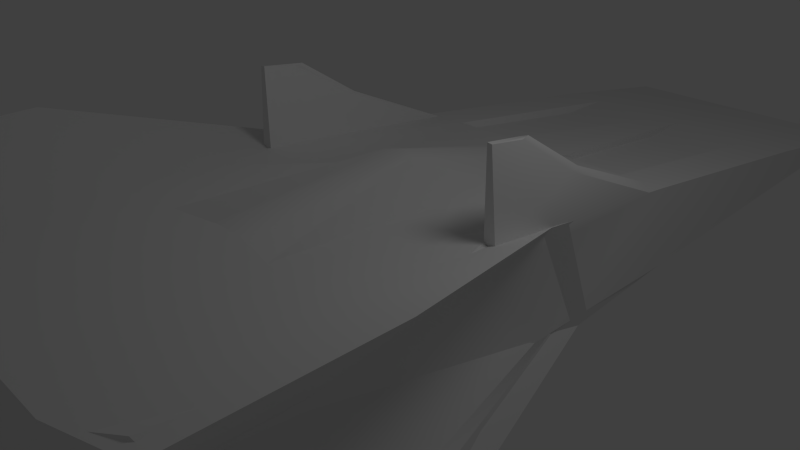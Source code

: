 # Source: test_meteor.blend  (saved by Blender 2.64.0; exported with 4.5.12 LTS)
import bpy
from mathutils import Matrix  # noqa: F401  (used for matrix-valued properties, if any)

bpy.ops.wm.read_factory_settings(use_empty=True)
scene = bpy.context.scene
scene.name = 'Scene'

# ---- collections
col_collection_1 = bpy.data.collections.new('Collection 1'); scene.collection.children.link(col_collection_1)

# ---- world
world_world = bpy.data.worlds.new('World'); scene.world = world_world
world_world.color = (0.05088, 0.05088, 0.05088)
world_world.use_sun_shadow = False
world_world.sun_shadow_jitter_overblur = 0.0
world_world.cycles.sampling_method = 'MANUAL'
world_world.cycles.sample_map_resolution = 256

# ---- cameras
cam_camera = bpy.data.cameras.new('Camera')
cam_camera.clip_end = 100.0
cam_camera.lens = 35.0
cam_camera.sensor_width = 32.0
cam_camera.sensor_height = 18.0
cam_camera.ortho_scale = 7.314
cam_camera.dof.focus_distance = 0.0
cam_camera.dof.aperture_fstop = 128.0

# ---- lights
light_lamp = bpy.data.lights.new('Lamp', 'POINT')
light_lamp.transmission_factor = 0.0
light_lamp.cutoff_distance = 30.0
light_lamp.energy = 100.0
light_lamp.shadow_buffer_clip_start = 1.001
light_lamp.shadow_soft_size = 1.0
light_lamp.shadow_maximum_resolution = 0.006
light_lamp.use_absolute_resolution = True
light_lamp.cycles.use_multiple_importance_sampling = False

# ---- meshes
me_cube_001 = bpy.data.meshes.new('Cube.001')
me_cube_001.from_pydata([(-2.13, -0.8079, -1.569), (-2.132, 0.8411, -0.8497), (-1.96, -0.3714, -9.0), (1.96, -0.3714, -9.0), (2.132, 0.8411, -0.8497), (2.13, -0.8079, -1.569), (-3.454, 1.777, 4.93), (-3.454, 1.777, 2.599), (-1.96, 0.1695, 2.599), (-1.96, 0.1695, 5.778), (-3.029, -1.972, 2.599), (-3.029, -1.972, 4.93), (3.454, 1.777, 2.599), (1.96, 0.1695, 2.599), (3.454, 1.777, 4.93), (1.96, 0.1695, 5.778), (3.029, -1.972, 2.599), (3.029, -1.972, 4.93), (2e-06, -0.3714, -9.0), (0.0, -0.8079, -1.569), (1e-06, 0.8411, -0.8497), (-1.727, 1.112, 4.93), (-1e-06, 0.1695, 5.778), (-1e-06, 1.112, 4.93), (1.727, 1.112, 4.93), (1.727, 1.112, 2.599), (0.0, 1.112, 2.599), (-1.727, 1.112, 2.599), (-1.727, -0.6415, 4.93), (-1e-06, -0.6415, 4.93), (1.727, -0.6415, 4.93), (-1.727, -0.6415, 2.599), (-1e-06, -0.6415, 2.599), (1.727, -0.6415, 2.599)], [], [(0, 1, 2), (3, 4, 5), (6, 7, 8, 9), (0, 8, 7, 1), (10, 11, 9, 8), (8, 0, 10), (4, 12, 13, 5), (12, 14, 15, 13), (5, 13, 16), (13, 15, 17, 16), (19, 0, 2, 18), (18, 3, 5, 19), (3, 18, 20, 4), (18, 2, 1, 20), (21, 9, 22), (23, 21, 22), (21, 6, 9), (24, 22, 15), (14, 24, 15), (24, 23, 22), (12, 25, 24, 14), (25, 26, 23, 24), (26, 27, 21, 23), (27, 7, 6, 21), (25, 4, 20), (26, 25, 20), (25, 12, 4), (27, 20, 1), (7, 27, 1), (27, 26, 20), (28, 22, 9), (11, 28, 9), (28, 29, 22), (30, 15, 22), (29, 30, 22), (30, 17, 15), (28, 11, 10, 31), (31, 32, 29, 28), (32, 33, 30, 29), (33, 16, 17, 30), (31, 0, 19), (32, 31, 19), (10, 0, 31), (33, 19, 5), (16, 33, 5), (33, 32, 19)])
me_cube_001.polygons.foreach_set('use_smooth', [True] * 46)
_uv = me_cube_001.uv_layers.new(name='UVMap')
_uv.uv.foreach_set('vector', [0.3846, 0.348, 0.4773, 0.3137, 0.4106, 0.6995, 0.4149, 0.6995, 0.4816, 0.3137, 0.3889, 0.348, 0.515, 0.03624, 0.5164, 0.1465, 0.4285, 0.1507, 0.4266, 0.000266, 0.3846, 0.348, 0.4285, 0.1507, 0.5164, 0.1465, 0.4773, 0.3137, 0.3219, 0.147, 0.3204, 0.03178, 0.4266, 0.000266, 0.4285, 0.1507, 0.4285, 0.1507, 0.3846, 0.348, 0.3219, 0.147, 0.4816, 0.3137, 0.5208, 0.1465, 0.4329, 0.1507, 0.3889, 0.348, 0.5208, 0.1465, 0.5194, 0.03624, 0.4309, 0.000266, 0.4329, 0.1507, 0.3889, 0.348, 0.4329, 0.1507, 0.3238, 0.147, 0.4329, 0.1507, 0.4309, 0.000266, 0.3211, 0.03053, 0.3238, 0.147, 0.5277, 0.4418, 0.6704, 0.4418, 0.6634, 0.9909, 0.5267, 0.9924, 0.5267, 0.9924, 0.6644, 0.9915, 0.6714, 0.4416, 0.5277, 0.4418, 0.9143, 0.9925, 0.7791, 0.994, 0.7804, 0.2877, 0.9156, 0.2874, 0.7791, 0.994, 0.9172, 0.9918, 0.916, 0.2892, 0.7804, 0.2877, 0.3279, 0.7471, 0.3831, 0.7359, 0.3834, 0.8288, 0.3282, 0.8289, 0.3279, 0.7471, 0.3834, 0.8288, 0.3279, 0.7471, 0.3277, 0.6653, 0.3831, 0.7359, 0.3284, 0.9108, 0.3834, 0.8288, 0.3836, 0.9216, 0.3287, 0.9926, 0.3284, 0.9108, 0.3836, 0.9216, 0.3284, 0.9108, 0.3282, 0.8289, 0.3834, 0.8288, 0.9922, 0.1654, 0.8617, 0.1217, 0.8614, 0.01209, 0.9919, 0.05573, 0.8617, 0.1217, 0.7799, 0.122, 0.7795, 0.01235, 0.8614, 0.01209, 0.7799, 0.122, 0.8618, 0.1222, 0.8621, 0.0126, 0.7795, 0.01235, 0.8618, 0.1222, 0.9923, 0.1664, 0.9926, 0.05673, 0.8621, 0.0126, 0.8617, 0.1217, 0.9156, 0.2874, 0.7804, 0.2877, 0.7799, 0.122, 0.8617, 0.1217, 0.7804, 0.2877, 0.8617, 0.1217, 0.9922, 0.1654, 0.9156, 0.2874, 0.8618, 0.1222, 0.7804, 0.2877, 0.916, 0.2892, 0.9923, 0.1664, 0.8618, 0.1222, 0.916, 0.2892, 0.8618, 0.1222, 0.7799, 0.122, 0.7804, 0.2877, 0.4887, 0.7466, 0.3834, 0.8288, 0.3831, 0.7359, 0.4885, 0.6648, 0.4887, 0.7466, 0.3831, 0.7359, 0.4887, 0.7466, 0.489, 0.8285, 0.3834, 0.8288, 0.4892, 0.9103, 0.3836, 0.9216, 0.3834, 0.8288, 0.489, 0.8285, 0.4892, 0.9103, 0.3834, 0.8288, 0.4892, 0.9103, 0.4895, 0.9921, 0.3836, 0.9216, 0.6092, 0.002818, 0.7684, 0.02969, 0.764, 0.1755, 0.6095, 0.1127, 0.6095, 0.1127, 0.5284, 0.1129, 0.5287, 0.003069, 0.6092, 0.002818, 0.5284, 0.1129, 0.6102, 0.1132, 0.6105, 0.00332, 0.5287, 0.003069, 0.6102, 0.1132, 0.7646, 0.1757, 0.7706, 0.0291, 0.6105, 0.00332, 0.6095, 0.1127, 0.6704, 0.4418, 0.5277, 0.4418, 0.5284, 0.1129, 0.6095, 0.1127, 0.5277, 0.4418, 0.764, 0.1755, 0.6704, 0.4418, 0.6095, 0.1127, 0.6102, 0.1132, 0.5277, 0.4418, 0.6714, 0.4416, 0.7646, 0.1757, 0.6102, 0.1132, 0.6714, 0.4416, 0.6102, 0.1132, 0.5284, 0.1129, 0.5277, 0.4418])
me_cube_001.use_remesh_preserve_volume = False
me_cube_001.use_remesh_preserve_attributes = False
me_cube_001.use_mirror_vertex_groups = False
me_cube_001.update()
me_cube_000 = bpy.data.meshes.new('Cube.000')
me_cube_000.from_pydata([(0.2179, -1.283, -2.178), (0.2179, -1.475, -3.296), (0.2179, -1.044, -2.967), (-0.2223, -1.044, -2.967), (-0.2223, -1.476, -3.298), (-0.2223, -1.283, -2.179), (0.2179, -0.7159, -2.967), (0.2179, -0.7077, -3.334), (-0.2223, -0.7077, -3.334), (-0.2223, -0.7159, -2.967), (-0.2223, -1.054, -3.334), (0.2179, -1.054, -3.334), (-0.2223, -1.53, -3.605), (-0.2223, -1.221, -3.637), (0.2179, -1.221, -3.637), (0.2179, -1.53, -3.603), (0.189, -1.517, -3.641), (0.109, -1.517, -3.641), (0.189, -1.246, -3.672), (0.1113, -1.246, -3.672), (-0.1934, -1.246, -3.672), (-0.1157, -1.246, -3.672), (-0.1934, -1.517, -3.644), (-0.1134, -1.517, -3.644), (-0.1934, -1.914, -5.889), (-0.1934, -1.779, -5.833), (-0.1934, -1.644, -5.889), (-0.1157, -1.644, -5.889), (-0.1157, -1.779, -5.833), (-0.1134, -1.914, -5.889), (0.189, -1.779, -5.833), (0.189, -1.914, -5.889), (0.189, -1.644, -5.889), (0.1113, -1.644, -5.889), (0.1113, -1.779, -5.833), (0.109, -1.914, -5.889), (0.189, -1.97, -6.024), (-0.1934, -1.97, -6.024), (0.1749, -2.146, -5.309), (0.1749, -2.146, -5.7), (0.1749, -2.118, -5.78), (0.1749, -2.018, -5.925), (0.1749, -2.146, -5.859), (0.1749, -2.03, -6.266), (0.1749, -2.146, -6.251), (-0.1836, -2.03, -6.266), (-0.1836, -2.146, -6.251), (-0.1836, -2.146, -5.859), (-0.1836, -2.018, -5.925), (-0.1836, -2.118, -5.78), (-0.1836, -2.146, -5.7), (-0.1836, -2.146, -5.309), (0.1749, -2.118, -6.332), (0.1749, -2.146, -6.429), (-0.1836, -2.118, -6.332), (-0.1836, -2.146, -6.429), (0.1749, -2.146, -6.879), (-0.1836, -2.146, -6.879), (0.189, -1.779, -6.215), (0.189, -1.779, -6.024), (-0.1934, -1.779, -6.024), (-0.1934, -1.779, -6.215), (-0.004345, -2.018, -5.925), (-0.1934, -1.644, -6.159), (0.189, -1.644, -6.159), (-0.1934, -1.588, -6.024), (0.189, -1.588, -6.024), (0.1749, -2.006, -5.309), (-0.1836, -2.006, -5.309), (-0.004345, -2.006, -5.309), (-0.1836, -2.054, -6.879), (-0.004346, -2.054, -6.948), (0.1749, -2.054, -6.879), (-0.004345, -2.03, -6.266), (0.0, -0.7425, -0.11), (0.08152, -0.632, -0.1295), (0.0, -0.6059, -0.1341), (0.1319, -0.7003, -0.1175), (0.1319, -0.7847, -0.1026), (0.08152, -0.853, -0.09056), (0.0, -0.8791, -0.08596), (-0.08152, -0.853, -0.09056), (-0.1319, -0.7847, -0.1026), (-0.1319, -0.7003, -0.1175), (-0.08152, -0.632, -0.1295), (-0.1319, -1.14, -2.591), (-0.08152, -1.018, -2.317), (0.0, -0.9916, -2.322), (0.0, -1.258, -2.234), (-0.08152, -1.239, -2.278), (0.08152, -1.239, -2.278), (0.1319, -1.189, -2.409), (0.1319, -1.14, -2.591), (0.08152, -1.018, -2.317), (-0.1319, -1.189, -2.409)], [], [(0, 1, 2), (3, 4, 5), (6, 7, 8, 9), (10, 8, 7, 11), (3, 9, 8, 10), (11, 7, 6, 2), (2, 6, 9, 3), (2, 1, 11), (10, 4, 3), (12, 4, 10, 13), (14, 11, 1, 15), (15, 1, 4, 12), (13, 10, 11, 14), (16, 17, 15), (18, 14, 15, 16), (19, 18, 14), (20, 13, 21), (22, 12, 13, 20), (23, 22, 12), (17, 15, 12, 23), (21, 13, 14, 19), (17, 23, 21, 19), (24, 22, 25), (25, 22, 20, 26), (26, 20, 21, 27), (27, 21, 23, 28), (29, 23, 22, 24), (28, 23, 29), (30, 16, 31), (32, 18, 16, 30), (33, 19, 18, 32), (34, 17, 19, 33), (31, 16, 17, 35), (35, 17, 34), (35, 31, 36), (24, 29, 37), (29, 37, 36, 35), (38, 39, 40, 41), (41, 40, 42), (43, 41, 42, 44), (45, 46, 47, 48), (48, 47, 49), (48, 49, 50), (51, 48, 50), (52, 43, 44), (53, 43, 52), (54, 45, 55), (46, 45, 54), (56, 43, 53), (55, 45, 57), (43, 36, 41), (43, 58, 59, 36), (45, 48, 37), (45, 37, 60, 61), (37, 62, 36), (48, 62, 37), (41, 36, 62), (60, 63, 61), (59, 58, 64), (60, 65, 63), (59, 64, 66), (60, 26, 65), (59, 66, 32), (60, 25, 26), (59, 32, 30), (60, 24, 25), (59, 30, 31), (60, 37, 24), (59, 31, 36), (67, 38, 41), (48, 51, 68), (62, 48, 68, 69), (41, 62, 69, 67), (70, 71, 57), (72, 56, 71), (71, 56, 57), (43, 56, 72), (69, 38, 67), (68, 51, 69), (69, 51, 38), (45, 70, 57), (70, 45, 73, 71), (71, 73, 43, 72), (74, 75, 76), (74, 77, 75), (74, 78, 77), (74, 79, 78), (74, 80, 79), (74, 81, 80), (74, 82, 81), (74, 83, 82), (74, 84, 83), (74, 76, 84), (85, 83, 84, 86), (86, 84, 76, 87), (0, 5, 4, 1), (0, 88, 5), (5, 88, 89), (0, 90, 88), (0, 91, 90), (0, 2, 91), (2, 92, 91), (2, 93, 92), (2, 87, 93), (2, 3, 87), (3, 86, 87), (3, 85, 86), (3, 94, 85), (5, 94, 3), (5, 89, 94), (34, 35, 29, 28), (34, 33, 27, 28), (27, 65, 26), (32, 33, 66), (33, 66, 65, 27), (54, 52, 44, 46), (55, 53, 52, 54), (49, 40, 39, 50), (47, 42, 40, 49), (50, 39, 38, 51), (46, 44, 42, 47), (57, 56, 53, 55), (73, 61, 58), (45, 61, 73), (43, 73, 58), (64, 58, 61, 63), (66, 64, 63, 65), (87, 76, 75, 93), (93, 75, 77, 92), (92, 77, 78, 91), (91, 78, 79, 90), (90, 79, 80, 88), (88, 80, 81, 89), (89, 81, 82, 94), (94, 82, 83, 85)])
me_cube_000.polygons.foreach_set('use_smooth', [0, 0, 0, 0, 0, 0, 0, 0, 0, 0, 0, 0, 0, 0, 0, 0, 0, 0, 0, 0, 0, 0, 0, 0, 0, 0, 0, 0, 0, 0, 0, 0, 0, 0, 0, 0, 0, 0, 0, 0, 0, 0, 0, 0, 0, 0, 0, 0, 0, 0, 0, 0, 0, 0, 0, 0, 0, 0, 0, 0, 0, 0, 0, 0, 0, 0, 0, 0, 0, 0, 0, 0, 0, 0, 0, 0, 0, 0, 0, 0, 0, 0, 0, 0, 0, 0, 0, 0, 0, 0, 0, 0, 0, 0, 0, 0, 0, 0, 0, 0, 0, 0, 0, 0, 0, 0, 0, 0, 0, 0, 1, 1, 1, 1, 1, 1, 1, 1, 1, 1, 1, 1, 1, 1, 1, 1, 1, 1, 1, 1, 1, 1, 1, 1, 1])
_k = set([(26, 27), (26, 65), (27, 28), (28, 29), (29, 35), (32, 33), (32, 66), (33, 34), (34, 35), (38, 39), (38, 51), (39, 40), (40, 42), (42, 44), (43, 58), (43, 73), (44, 52), (45, 61), (45, 73), (46, 47), (46, 54), (47, 49), (49, 50), (50, 51), (52, 53), (53, 56), (54, 55), (55, 57), (56, 57), (58, 64), (61, 63), (63, 65), (64, 66), (75, 76), (75, 77), (76, 87), (77, 78), (78, 79), (79, 80), (80, 81), (81, 82), (82, 83), (83, 85), (85, 94), (87, 93), (88, 89), (88, 90), (89, 94), (90, 91), (91, 92), (92, 93)])
me_cube_000.attributes.new('sharp_edge', 'BOOLEAN', 'EDGE').data.foreach_set('value', [ (min(e.vertices), max(e.vertices)) in _k for e in me_cube_000.edges])
_uv = me_cube_000.uv_layers.new(name='UVMap')
_uv.uv.foreach_set('vector', [0.2842, 0.4108, 0.2846, 0.5073, 0.3159, 0.4734, 0.3159, 0.4734, 0.2846, 0.5075, 0.2842, 0.4109, 0.3336, 0.4703, 0.3382, 0.5012, 0.3382, 0.5012, 0.3336, 0.4703, 0.3204, 0.5043, 0.3382, 0.5012, 0.3382, 0.5012, 0.3204, 0.5043, 0.3159, 0.4734, 0.3336, 0.4703, 0.3382, 0.5012, 0.3204, 0.5043, 0.3204, 0.5043, 0.3382, 0.5012, 0.3336, 0.4703, 0.3159, 0.4734, 0.3159, 0.4734, 0.3336, 0.4703, 0.3336, 0.4703, 0.3159, 0.4734, 0.3159, 0.4734, 0.2846, 0.5073, 0.3204, 0.5043, 0.3204, 0.5043, 0.2846, 0.5075, 0.3159, 0.4734, 0.2846, 0.534, 0.2846, 0.5075, 0.3204, 0.5043, 0.3109, 0.5322, 0.3109, 0.5322, 0.3204, 0.5043, 0.2846, 0.5073, 0.2846, 0.5338, 0.2846, 0.5338, 0.2846, 0.5073, 0.2846, 0.5075, 0.2846, 0.534, 0.3109, 0.5322, 0.3204, 0.5043, 0.3204, 0.5043, 0.3109, 0.5322, 0.2862, 0.5369, 0.2862, 0.5369, 0.2846, 0.5338, 0.3093, 0.5355, 0.3109, 0.5322, 0.2846, 0.5338, 0.2862, 0.5369, 0.3093, 0.5355, 0.3093, 0.5355, 0.3109, 0.5322, 0.3093, 0.5355, 0.3109, 0.5322, 0.3093, 0.5355, 0.2862, 0.5371, 0.2846, 0.534, 0.3109, 0.5322, 0.3093, 0.5355, 0.2862, 0.5371, 0.2862, 0.5371, 0.2846, 0.534, 0.2862, 0.5369, 0.2846, 0.5338, 0.2846, 0.534, 0.2862, 0.5371, 0.3093, 0.5355, 0.3109, 0.5322, 0.3109, 0.5322, 0.3093, 0.5355, 0.2862, 0.5369, 0.2862, 0.5371, 0.3093, 0.5355, 0.3093, 0.5355, 0.2861, 0.7311, 0.2862, 0.5371, 0.2966, 0.7244, 0.2966, 0.7244, 0.2862, 0.5371, 0.3093, 0.5355, 0.3088, 0.7271, 0.3088, 0.7271, 0.3093, 0.5355, 0.3093, 0.5355, 0.3088, 0.7271, 0.3088, 0.7271, 0.3093, 0.5355, 0.2862, 0.5371, 0.2966, 0.7244, 0.2861, 0.7311, 0.2862, 0.5371, 0.2862, 0.5371, 0.2861, 0.7311, 0.2966, 0.7244, 0.2862, 0.5371, 0.2861, 0.7311, 0.2966, 0.7244, 0.2862, 0.5369, 0.2861, 0.7311, 0.3088, 0.7271, 0.3093, 0.5355, 0.2862, 0.5369, 0.2966, 0.7244, 0.3088, 0.7271, 0.3093, 0.5355, 0.3093, 0.5355, 0.3088, 0.7271, 0.2966, 0.7244, 0.2862, 0.5369, 0.3093, 0.5355, 0.3088, 0.7271, 0.2861, 0.7311, 0.2862, 0.5369, 0.2862, 0.5369, 0.2861, 0.7311, 0.2861, 0.7311, 0.2862, 0.5369, 0.2966, 0.7244, 0.2861, 0.7311, 0.2861, 0.7311, 0.2834, 0.7432, 0.2861, 0.7311, 0.2861, 0.7311, 0.2834, 0.7432, 0.2861, 0.7311, 0.2834, 0.7432, 0.2834, 0.7432, 0.2861, 0.7311, 0.2581, 0.6859, 0.2639, 0.7186, 0.2674, 0.7249, 0.2779, 0.7357, 0.2779, 0.7357, 0.2674, 0.7249, 0.2663, 0.7319, 0.282, 0.7644, 0.2779, 0.7357, 0.2663, 0.7319, 0.2721, 0.7648, 0.282, 0.7644, 0.2721, 0.7648, 0.2663, 0.7319, 0.2779, 0.7357, 0.2779, 0.7357, 0.2663, 0.7319, 0.2674, 0.7249, 0.2779, 0.7357, 0.2674, 0.7249, 0.2639, 0.7186, 0.2581, 0.6859, 0.2779, 0.7357, 0.2639, 0.7186, 0.2756, 0.7712, 0.282, 0.7644, 0.2721, 0.7648, 0.2747, 0.7798, 0.282, 0.7644, 0.2756, 0.7712, 0.2756, 0.7712, 0.282, 0.7644, 0.2747, 0.7798, 0.2721, 0.7648, 0.282, 0.7644, 0.2756, 0.7712, 0.2813, 0.8175, 0.282, 0.7644, 0.2747, 0.7798, 0.2747, 0.7798, 0.282, 0.7644, 0.2813, 0.8174, 0.282, 0.7644, 0.2834, 0.7432, 0.2779, 0.7357, 0.282, 0.7644, 0.3023, 0.7564, 0.2994, 0.7404, 0.2834, 0.7432, 0.282, 0.7644, 0.2779, 0.7357, 0.2834, 0.7432, 0.282, 0.7644, 0.2834, 0.7432, 0.2994, 0.7404, 0.3023, 0.7564, 0.2834, 0.7432, 0.2779, 0.7357, 0.2834, 0.7432, 0.2779, 0.7357, 0.2779, 0.7357, 0.2834, 0.7432, 0.2779, 0.7357, 0.2834, 0.7432, 0.2779, 0.7357, 0.2994, 0.7404, 0.3128, 0.7497, 0.3023, 0.7564, 0.2994, 0.7404, 0.3023, 0.7564, 0.3128, 0.7497, 0.2994, 0.7404, 0.3155, 0.7376, 0.3128, 0.7497, 0.2994, 0.7404, 0.3128, 0.7497, 0.3155, 0.7376, 0.2994, 0.7404, 0.3088, 0.7271, 0.3155, 0.7376, 0.2994, 0.7404, 0.3155, 0.7376, 0.3088, 0.7271, 0.2994, 0.7404, 0.2966, 0.7244, 0.3088, 0.7271, 0.2994, 0.7404, 0.3088, 0.7271, 0.2966, 0.7244, 0.2994, 0.7404, 0.2861, 0.7311, 0.2966, 0.7244, 0.2994, 0.7404, 0.2966, 0.7244, 0.2861, 0.7311, 0.2994, 0.7404, 0.2834, 0.7432, 0.2861, 0.7311, 0.2994, 0.7404, 0.2861, 0.7311, 0.2834, 0.7432, 0.2698, 0.6838, 0.2581, 0.6859, 0.2779, 0.7357, 0.2779, 0.7357, 0.2581, 0.6859, 0.2698, 0.6838, 0.2779, 0.7357, 0.2779, 0.7357, 0.2698, 0.6838, 0.2698, 0.6838, 0.2779, 0.7357, 0.2779, 0.7357, 0.2698, 0.6838, 0.2698, 0.6838, 0.289, 0.8161, 0.2901, 0.8218, 0.2813, 0.8174, 0.289, 0.8161, 0.2813, 0.8175, 0.2901, 0.8218, 0.2901, 0.8218, 0.2813, 0.8175, 0.2813, 0.8174, 0.282, 0.7644, 0.2813, 0.8175, 0.289, 0.8161, 0.2698, 0.6838, 0.2581, 0.6859, 0.2698, 0.6838, 0.2698, 0.6838, 0.2581, 0.6859, 0.2698, 0.6838, 0.2698, 0.6838, 0.2581, 0.6859, 0.2581, 0.6859, 0.282, 0.7644, 0.289, 0.8161, 0.2813, 0.8174, 0.289, 0.8161, 0.282, 0.7644, 0.282, 0.7644, 0.2901, 0.8218, 0.2901, 0.8218, 0.282, 0.7644, 0.282, 0.7644, 0.289, 0.8161, 0.2989, 0.2296, 0.3084, 0.2296, 0.3107, 0.2296, 0.2989, 0.2296, 0.3025, 0.2296, 0.3084, 0.2296, 0.2989, 0.2296, 0.2952, 0.2296, 0.3025, 0.2296, 0.2989, 0.2296, 0.2893, 0.2296, 0.2952, 0.2296, 0.2989, 0.2296, 0.2871, 0.2296, 0.2893, 0.2296, 0.2989, 0.2296, 0.2893, 0.2296, 0.2871, 0.2296, 0.2989, 0.2296, 0.2952, 0.2296, 0.2893, 0.2296, 0.2989, 0.2296, 0.3025, 0.2296, 0.2952, 0.2296, 0.2989, 0.2296, 0.3084, 0.2296, 0.3025, 0.2296, 0.2989, 0.2296, 0.3107, 0.2296, 0.3084, 0.2296, 0.3023, 0.4433, 0.3025, 0.2296, 0.3084, 0.2296, 0.3084, 0.4185, 0.3084, 0.4185, 0.3084, 0.2296, 0.3107, 0.2296, 0.3107, 0.4185, 0.2842, 0.4108, 0.2842, 0.4109, 0.2846, 0.5075, 0.2846, 0.5073, 0.2842, 0.4108, 0.2871, 0.4151, 0.2842, 0.4109, 0.2842, 0.4109, 0.2871, 0.4151, 0.2893, 0.4185, 0.2842, 0.4108, 0.2893, 0.4185, 0.2871, 0.4151, 0.2842, 0.4108, 0.2954, 0.4288, 0.2893, 0.4185, 0.2842, 0.4108, 0.3159, 0.4734, 0.2954, 0.4288, 0.3159, 0.4734, 0.3023, 0.4433, 0.2954, 0.4288, 0.3159, 0.4734, 0.3084, 0.4185, 0.3023, 0.4433, 0.3159, 0.4734, 0.3107, 0.4185, 0.3084, 0.4185, 0.3159, 0.4734, 0.3159, 0.4734, 0.3107, 0.4185, 0.3159, 0.4734, 0.3084, 0.4185, 0.3107, 0.4185, 0.3159, 0.4734, 0.3023, 0.4433, 0.3084, 0.4185, 0.3159, 0.4734, 0.2954, 0.4288, 0.3023, 0.4433, 0.2842, 0.4109, 0.2954, 0.4288, 0.3159, 0.4734, 0.2842, 0.4109, 0.2893, 0.4185, 0.2954, 0.4288, 0.2966, 0.7244, 0.2861, 0.7311, 0.2861, 0.7311, 0.2966, 0.7244, 0.2966, 0.7244, 0.3088, 0.7271, 0.3088, 0.7271, 0.2966, 0.7244, 0.3088, 0.7271, 0.3155, 0.7376, 0.3088, 0.7271, 0.3088, 0.7271, 0.3088, 0.7271, 0.3155, 0.7376, 0.3088, 0.7271, 0.3155, 0.7376, 0.3155, 0.7376, 0.3088, 0.7271, 0.2756, 0.7712, 0.2756, 0.7712, 0.2721, 0.7648, 0.2721, 0.7648, 0.2747, 0.7798, 0.2747, 0.7798, 0.2756, 0.7712, 0.2756, 0.7712, 0.2674, 0.7249, 0.2674, 0.7249, 0.2639, 0.7186, 0.2639, 0.7186, 0.2663, 0.7319, 0.2663, 0.7319, 0.2674, 0.7249, 0.2674, 0.7249, 0.2639, 0.7186, 0.2639, 0.7186, 0.2581, 0.6859, 0.2581, 0.6859, 0.2721, 0.7648, 0.2721, 0.7648, 0.2663, 0.7319, 0.2663, 0.7319, 0.2813, 0.8174, 0.2813, 0.8175, 0.2747, 0.7798, 0.2747, 0.7798, 0.282, 0.7644, 0.3023, 0.7564, 0.3023, 0.7564, 0.282, 0.7644, 0.3023, 0.7564, 0.282, 0.7644, 0.282, 0.7644, 0.282, 0.7644, 0.3023, 0.7564, 0.3128, 0.7497, 0.3023, 0.7564, 0.3023, 0.7564, 0.3128, 0.7497, 0.3155, 0.7376, 0.3128, 0.7497, 0.3128, 0.7497, 0.3155, 0.7376, 0.3107, 0.4185, 0.3107, 0.2296, 0.3084, 0.2296, 0.3084, 0.4185, 0.3084, 0.4185, 0.3084, 0.2296, 0.3025, 0.2296, 0.3023, 0.4433, 0.3023, 0.4433, 0.3025, 0.2296, 0.2952, 0.2296, 0.2954, 0.4288, 0.2954, 0.4288, 0.2952, 0.2296, 0.2893, 0.2296, 0.2893, 0.4185, 0.2893, 0.4185, 0.2893, 0.2296, 0.2871, 0.2296, 0.2871, 0.4151, 0.2871, 0.4151, 0.2871, 0.2296, 0.2893, 0.2296, 0.2893, 0.4185, 0.2893, 0.4185, 0.2893, 0.2296, 0.2952, 0.2296, 0.2954, 0.4288, 0.2954, 0.4288, 0.2952, 0.2296, 0.3025, 0.2296, 0.3023, 0.4433])
me_cube_000.use_remesh_preserve_volume = False
me_cube_000.use_remesh_preserve_attributes = False
me_cube_000.use_mirror_vertex_groups = False
me_cube_000.update()
me_mesh_cube_001 = bpy.data.meshes.new('Mesh_Cube.001')
me_mesh_cube_001.from_pydata([(0.4939, 0.5808, -3.237), (1.482, 0.5808, -3.237), (1.184, 0.1936, -2.54), (0.5969, 0.1936, -2.54), (-1.482, 0.5808, -3.237), (-0.4939, 0.5808, -3.237), (-0.5969, 0.1936, -2.54), (-1.184, 0.1936, -2.54), (-1.755, 0.5898, 5.394), (-1.755, 0.3739, 5.447), (-1.755, 0.2629, 5.988), (-1.71, 0.3615, 5.988), (1.755, 0.5898, 5.394), (1.71, 0.3615, 5.988), (1.755, 0.2629, 5.988), (1.755, 0.3739, 5.447), (-1.755, -0.4648, 5.374), (-1.755, -0.6271, 5.66), (-1.708, -0.423, 5.981), (-1.755, -0.3162, 5.981), (1.755, -0.4648, 5.374), (1.755, -0.3162, 5.981), (1.708, -0.423, 5.981), (1.755, -0.6271, 5.66), (-1.755, 0.3739, 5.447), (-1.755, -0.4648, 5.374), (-1.695, -0.2837, 4.826), (-1.695, 0.2095, 4.826), (1.755, 0.3739, 5.447), (1.695, 0.2095, 4.826), (1.695, -0.2837, 4.826), (1.755, -0.4648, 5.374), (-1.561, 1.079, 4.955), (-1.324, 0.5835, 5.394), (-1.324, 0.835, 4.019), (-1.342, 0.9633, 3.874), (1.561, 1.079, 4.955), (1.342, 0.9633, 3.874), (1.324, 0.835, 4.019), (1.324, 0.5835, 5.394), (1.482, 0.04212, -7.013), (0.1809, 0.04212, -7.013), (0.5969, 0.1936, -2.54), (1.184, 0.1936, -2.54), (-1.482, 0.04212, -7.013), (-1.184, 0.1936, -2.54), (-0.5969, 0.1936, -2.54), (-0.1808, 0.04212, -7.013), (1.342, 0.9633, 3.874), (0.8332, 0.9211, 4.097), (0.8221, 0.8275, 4.242), (1.324, 0.835, 4.019), (-1e-06, 0.9633, 3.874), (-1e-06, 0.835, 4.019), (-0.8332, 0.9211, 4.097), (-0.8221, 0.8275, 4.242), (-1.342, 0.9633, 3.874), (-1.324, 0.835, 4.019), (-1.755, 0.1365, 6.032), (-1.755, -0.2273, 6.011), (1.755, -0.2273, 6.011), (1.755, 0.1365, 6.032), (1.755, 0.2629, 5.988), (-2e-06, 0.2629, 5.988), (-1e-06, 0.3739, 5.447), (1.755, 0.3739, 5.447), (-1.755, 0.2629, 5.988), (-1.755, 0.3739, 5.447), (1.755, -0.4648, 5.374), (-1e-06, -0.4648, 5.374), (-1e-06, -0.3162, 5.981), (1.755, -0.3162, 5.981), (-1.755, -0.4648, 5.374), (-1.755, -0.3162, 5.981), (1.708, -0.423, 5.981), (-1e-06, -0.423, 5.981), (-2e-06, -0.6271, 5.66), (1.755, -0.6271, 5.66), (-1.708, -0.423, 5.981), (-1.755, -0.6271, 5.66), (1.324, 0.5835, 5.394), (-1e-06, 0.5835, 5.394), (-2e-06, 0.3615, 5.988), (1.71, 0.3615, 5.988), (-1.324, 0.5835, 5.394), (-1.71, 0.3615, 5.988), (-2.125, -0.6593, -3.237), (-2.125, -0.4973, -7.013), (-1.062, -0.4973, -7.013), (-1.062, -0.7534, -3.237), (1.062, -0.7534, -3.237), (1.062, -0.4973, -7.013), (2.125, -0.4973, -7.013), (2.125, -0.6593, -3.237), (2.125, -0.4973, -7.013), (2.125, -0.4124, -9.71), (2.125, 0.04212, -7.013), (2.125, -0.6599, -0.9689), (2.125, -0.6593, -3.237), (2.125, 0.5808, -3.237), (2.125, 0.6599, 0.5394), (-2.125, 0.04212, -7.013), (-2.125, -0.4124, -9.71), (-2.125, -0.4973, -7.013), (-2.125, 0.6599, 0.5394), (-2.125, 0.5808, -3.237), (-2.125, -0.6593, -3.237), (-2.125, -0.6599, -0.9689), (-2.125, 0.04212, -7.013), (-2.125, 0.5808, -3.237), (-1.482, 0.5808, -3.237), (1.482, 0.5808, -3.237), (2.125, 0.5808, -3.237), (2.125, 0.04212, -7.013), (2.125, 0.7332, 5.394), (3.219, 1.65, 4.769), (3.042, 1.649, 4.769), (1.755, 1.079, 4.955), (-1.755, 1.079, 4.955), (-3.042, 1.649, 4.769), (-3.219, 1.65, 4.769), (-2.125, 0.7332, 5.394), (-1.482, 0.04212, -7.013), (-1.482, 0.5808, -3.237), (-1.184, 0.1936, -2.54), (1.482, 0.04212, -7.013), (1.184, 0.1936, -2.54), (1.482, 0.5808, -3.237), (1.902, 0.6205, -3.161), (2.125, 0.6205, -2.92), (1.755, 0.971, 0.5394), (1.955, 0.9464, 0.1189), (-2.125, 0.6205, -2.97), (-1.902, 0.6205, -3.109), (-1.755, 0.971, 0.5394), (-1.955, 0.9464, 0.1189), (-2.125, 0.8595, 0.1189), (-2.125, 0.6205, -2.97), (2.125, 0.6205, -2.92), (2.125, 0.8595, 0.1189), (-2.125, 0.8595, 0.1189), (-1.955, 0.9464, 0.1189), (-1.955, 2.101, 0.1189), (-2.021, 2.093, 0.1189), (1.955, 0.9464, 0.1189), (2.125, 0.8595, 0.1189), (2.021, 2.093, 0.1189), (1.955, 2.101, 0.1189), (2.125, -0.4124, -9.71), (2e-06, -0.4124, -9.71), (-2.125, -0.4124, -9.71), (2.125, -0.4124, -9.71), (2e-06, -0.4124, -9.71), (-2.125, -0.4124, -9.71), (2.125, -0.7332, 5.394), (1.755, -1.079, 5.394), (3.35, -2.156, 4.882), (3.187, -1.811, 4.882), (-1.755, -1.079, 5.394), (-2.125, -0.7332, 5.394), (-3.187, -1.811, 4.882), (-3.35, -2.156, 4.882), (2.553, -1.51, 1.783), (3.35, -2.156, 4.882), (1.755, -1.079, 5.394), (-2.553, -1.51, 1.783), (-1.755, -1.079, 5.394), (-3.35, -2.156, 4.882), (2.656, -1.199, 1.783), (2.125, -0.7332, 5.394), (3.187, -1.811, 4.882), (-3.187, -1.811, 4.882), (-2.125, -0.7332, 5.394), (-2.656, -1.199, 1.783), (2.449, 1.179, 1.915), (1.755, 1.079, 4.955), (3.042, 1.649, 4.769), (2.672, 1.118, 1.915), (3.219, 1.65, 4.769), (2.125, 0.7332, 5.394), (3.219, 1.577, 2.623), (-2.672, 1.118, 1.915), (-2.125, 0.7332, 5.394), (-3.219, 1.65, 4.769), (-3.219, 1.577, 2.623), (-2.125, 0.6599, 0.5394), (-2.449, 1.179, 1.915), (-3.042, 1.649, 4.769), (-1.755, 1.079, 4.955), (2.073, 1.397, -1.257), (2.021, 2.093, 0.1189), (2.021, 2.014, -0.3756), (-2.073, 1.397, -1.307), (-2.021, 2.093, 0.1189), (-2.021, 2.014, -0.4255), (-1.919, 1.397, -1.352), (-1.955, 2.101, 0.1189), (-1.955, 0.9464, 0.1189), (-1.902, 0.6205, -3.109), (-1.935, 2.014, -0.3756), (1.919, 1.397, -1.402), (1.955, 0.9464, 0.1189), (1.955, 2.101, 0.1189), (1.935, 2.014, -0.4255), (1.902, 0.6205, -3.161), (-1.755, 0.5898, 5.394), (-1.755, 0.3739, 5.447), (1.755, 0.5898, 5.394), (1.755, 0.3739, 5.447), (1.887, -1e-06, 5.394), (2.125, 0.7332, 5.394), (-1.887, -1e-06, 5.394), (-2.125, 0.7332, 5.394), (-1.94, -0.8154, -1.976), (-1.755, -0.971, -0.9689), (-1.94, -0.8154, -1.976), (-2.125, -0.6599, -0.9689), (-2.125, -0.6593, -3.237), (-3.269, -1.893, 2.871), (-3.35, -2.156, 4.882), (-2.604, -1.354, 1.211), (-2.604, -1.354, 1.211), (-2.656, -1.199, 1.783), (-2.125, -0.6599, -0.9689), (-1.94, -0.8154, -1.976), (1.94, -0.8154, -1.976), (2.125, -0.6599, -0.9689), (1.94, -0.8154, -1.976), (2.125, -0.6593, -3.237), (1.755, -0.971, -0.9689), (3.269, -1.893, 2.871), (3.35, -2.156, 4.882), (2.656, -1.199, 1.783), (2.604, -1.354, 1.211), (1.94, -0.8154, -1.976), (2.125, -0.6599, -0.9689), (2.604, -1.354, 1.211), (-2.604, -1.354, 1.211), (-3.269, -1.893, 2.871), (2.604, -1.354, 1.211), (3.269, -1.893, 2.871), (2.125, -0.7332, 5.394), (1.755, -0.4648, 5.374), (1.755, -0.6271, 5.66), (-2.125, -0.7332, 5.394), (-1.755, -0.6271, 5.66), (-1.755, -0.4648, 5.374), (-1.887, -1e-06, 5.394), (-2.125, -0.7332, 5.394), (-1.755, -0.4648, 5.374), (-1.887, -1e-06, 5.394), (1.887, -1e-06, 5.394), (2.125, -0.7332, 5.394), (1.887, -1e-06, 5.394), (1.755, -0.4648, 5.374), (-1.755, -0.6271, 5.66), (1.755, -0.6271, 5.66), (0.744, 0.8478, -1.193), (-0.744, 0.8478, -1.193), (1.561, 1.079, 4.955), (-1.561, 1.079, 4.955), (0.321, 0.7006, -2.561), (0.2266, 1.27, -0.4174), (-0.321, 0.7006, -2.561), (-0.2266, 1.27, -0.4174), (0.4939, 0.5808, -3.237), (-0.4939, 0.5808, -3.237), (3.219, 1.65, 4.769), (3.219, 1.577, 2.623), (-3.219, 1.577, 2.623), (-3.219, 1.65, 4.769), (2.672, 1.118, 1.915), (2.56, 1.148, 1.64), (3.219, 1.577, 2.623), (2.56, 1.148, 1.64), (-2.56, 1.148, 1.64), (-2.56, 1.148, 1.64), (-2.672, 1.118, 1.915), (-3.219, 1.577, 2.623), (-1.955, 0.9464, 0.1189), (-2.125, 0.8595, 0.1189), (-2.56, 1.148, 1.64), (2.125, 0.8595, 0.1189), (1.955, 0.9464, 0.1189), (2.56, 1.148, 1.64), (2.672, 1.118, 1.915), (-1.342, 0.9633, 3.874), (-1.561, 1.079, 4.955), (1.342, 0.9633, 3.874), (1.561, 1.079, 4.955), (-0.3125, 1.034, 2.563), (0.3125, 1.034, 2.563), (0.0, 0.7006, -2.784), (0.0, 1.27, -0.6407), (-1.978, 2.014, -0.5199), (-2.021, 2.093, 0.1189), (-1.955, 2.101, 0.1189), (-1.935, 2.014, -0.3756), (-1.978, 2.014, -0.5199), (-1.955, 2.101, 0.1189), (-2.021, 2.014, -0.4255), (1.978, 2.014, -0.5199), (1.955, 2.101, 0.1189), (2.021, 2.093, 0.1189), (2.021, 2.014, -0.3756), (1.935, 2.014, -0.4255), (-1.996, 1.397, -1.449), (-2.073, 1.397, -1.307), (-1.996, 1.397, -1.449), (-1.919, 1.397, -1.352), (-1.902, 0.6205, -3.109), (-2.021, 2.014, -0.4255), (-1.978, 2.014, -0.5199), (1.996, 1.397, -1.449), (1.919, 1.397, -1.402), (1.996, 1.397, -1.449), (1.902, 0.6205, -3.161), (1.978, 2.014, -0.5199), (0.4939, 0.5808, -3.237), (0.5969, 0.1936, -2.54), (0.1809, 0.04212, -7.013), (-0.4939, 0.5808, -3.237), (-0.1808, 0.04212, -7.013), (-0.5969, 0.1936, -2.54), (-0.8332, 0.9211, 4.097), (0.8332, 0.9211, 4.097), (-1e-06, 0.9633, 3.874), (1.887, -1e-06, 5.394), (1.755, 0.1365, 6.032), (1.755, -0.2273, 6.011), (1.755, 0.3739, 5.447), (1.755, -0.4648, 5.374), (-1.887, -1e-06, 5.394), (-1.755, -0.2273, 6.011), (-1.755, 0.1365, 6.032), (-1.755, 0.3739, 5.447), (-1.755, -0.4648, 5.374), (1.755, -1.043, 3.273), (1.755, -1.007, -0.1676), (1.755, -0.971, -0.9689), (-1.755, -0.971, -0.9689), (-1.755, -1.007, -0.1676), (-1.755, -1.043, 3.273), (0.5851, -0.971, -0.6336), (-0.5851, -0.971, -0.6336), (-1.755, -1.007, -0.1676), (-0.5851, -1.007, -0.1676), (-0.5851, -1.043, 3.273), (0.5851, -1.043, 3.273), (0.5851, -1.007, -0.1676), (1.755, -1.007, -0.1676), (-0.5851, -1.079, 5.394), (0.5851, -1.079, 5.394), (0.0, -0.9116, -1.087), (0.0, -0.8021, -0.1676), (-1e-06, -0.8381, 3.273), (0.0, -0.8021, -0.1676), (-1e-06, -0.8381, 3.273), (-1e-06, -0.874, 5.394), (-1e-06, -0.874, 5.394), (-0.5851, -1.067, 3.571), (-0.5851, -1.079, 5.394), (0.5851, -1.079, 5.394), (0.5851, -1.067, 3.571), (-1e-06, -0.8381, 3.273), (-1e-06, -0.7224, 3.417), (-0.5851, -0.9272, 3.417), (-1e-06, -0.7224, 3.417), (-1e-06, -0.862, 3.571), (-0.5851, -1.067, 3.571), (-0.5851, -0.9272, 3.417), (-1e-06, -0.862, 3.571), (-1e-06, -0.874, 5.394), (0.5851, -0.9272, 3.417), (-1e-06, -0.7224, 3.417), (-1e-06, -0.8381, 3.273), (0.5851, -0.9272, 3.417), (0.5851, -1.067, 3.571), (-1e-06, -0.874, 5.394), (-1e-06, -0.862, 3.571), (-1.587, -0.9851, 3.48), (-1.587, -0.9851, 3.48), (1.587, -0.9851, 3.48), (1.587, -0.9851, 3.48), (1.755, -1.007, -0.1676), (0.5851, -1.007, -0.1676), (0.5851, -0.8213, -0.1676), (1.755, -0.8213, -0.1676), (-0.5851, -1.007, -0.1676), (-1.755, -1.007, -0.1676), (-1.755, -0.8213, -0.1676), (-0.5851, -0.8213, -0.1676), (0.0, -0.8021, -0.1676), (0.0, -0.8021, -0.1676), (-0.5851, -0.8213, -0.1676), (-1.755, -0.8213, -0.1676), (1.755, -0.8213, -0.1676), (0.5851, -0.8213, -0.1676), (0.0, -0.8021, -0.1676), (1.755, -0.971, -0.9689), (1.755, -1.007, -0.1676), (1.755, -0.8213, -0.1676), (-1.755, -0.971, -0.9689), (-1.755, -0.8213, -0.1676), (-1.755, -1.007, -0.1676), (1e-06, -0.4973, -7.013), (1e-06, -0.7534, -3.237), (1.71, 0.3615, 5.988), (-2e-06, 0.3615, 5.988), (-2e-06, 0.2629, 5.988), (1.755, 0.2629, 5.988), (-1.71, 0.3615, 5.988), (-1.755, 0.2629, 5.988), (-1e-06, 0.2095, 4.826), (1.695, 0.2095, 4.826), (-1.695, 0.2095, 4.826), (1.695, 0.2095, 4.826), (-1e-06, 0.2095, 4.826), (-1e-06, -0.2837, 4.826), (1.695, -0.2837, 4.826), (-1.695, 0.2095, 4.826), (-1.695, -0.2837, 4.826), (1.695, -0.2837, 4.826), (-1e-06, -0.2837, 4.826), (-1e-06, -0.4648, 5.374), (1.755, -0.4648, 5.374), (-1.695, -0.2837, 4.826), (-1.755, -0.4648, 5.374), (1.755, -0.3162, 5.981), (-1e-06, -0.3162, 5.981), (-1e-06, -0.423, 5.981), (1.708, -0.423, 5.981), (-1.755, -0.3162, 5.981), (-1.708, -0.423, 5.981), (-1e-06, -0.874, 5.394), (0.0, 0.5808, -3.237), (1e-06, 0.04212, -7.013), (0.0, 1.034, 2.563)], [], [(0, 1, 2, 3), (4, 5, 6, 7), (8, 9, 10, 11), (12, 13, 14, 15), (16, 17, 18, 19), (20, 21, 22, 23), (24, 25, 26, 27), (28, 29, 30, 31), (32, 33, 34, 35), (36, 37, 38, 39), (40, 41, 42, 43), (44, 45, 46, 47), (48, 49, 50, 51), (49, 52, 53, 50), (52, 54, 55, 53), (54, 56, 57, 55), (24, 58, 59, 25), (31, 60, 61, 28), (62, 63, 64, 65), (63, 66, 67, 64), (68, 69, 70, 71), (69, 72, 73, 70), (74, 75, 76, 77), (75, 78, 79, 76), (80, 81, 82, 83), (81, 84, 85, 82), (86, 87, 88, 89), (90, 91, 92, 93), (94, 95, 96), (97, 98, 99, 100), (98, 94, 96, 99), (101, 102, 103), (104, 105, 106, 107), (105, 101, 103, 106), (108, 109, 110, 44), (40, 111, 112, 113), (114, 115, 116, 117), (118, 119, 120, 121), (122, 123, 124), (125, 126, 127), (112, 111, 128, 129), (111, 130, 131, 128), (110, 109, 132, 133), (134, 110, 133, 135), (105, 104, 136, 137), (100, 99, 138, 139), (140, 141, 142, 143), (144, 145, 146, 147), (148, 149, 40, 113), (150, 108, 44, 149), (151, 92, 91, 152), (153, 152, 88, 87), (154, 155, 156, 157), (158, 159, 160, 161), (162, 163, 164), (165, 166, 167), (168, 169, 170), (168, 97, 169), (171, 172, 173), (173, 172, 107), (174, 175, 176), (174, 130, 175), (177, 178, 179), (100, 177, 179), (177, 180, 178), (181, 182, 183), (184, 181, 183), (181, 185, 182), (186, 187, 188), (134, 186, 188), (189, 190, 139), (138, 189, 139), (189, 191, 190), (192, 136, 193), (194, 192, 193), (192, 137, 136), (195, 196, 197), (198, 195, 197), (195, 199, 196), (200, 201, 202), (203, 200, 202), (200, 204, 201), (121, 205, 118), (121, 206, 205), (114, 117, 207), (114, 207, 208), (209, 97, 100), (210, 209, 100), (209, 169, 97), (211, 104, 107), (172, 211, 107), (211, 212, 104), (213, 86, 89), (214, 213, 89), (215, 216, 217), (218, 219, 171), (165, 220, 213, 214), (221, 222, 223, 224), (225, 90, 93), (226, 227, 228), (225, 229, 90), (230, 170, 231), (232, 233, 234, 235), (236, 162, 229, 225), (171, 173, 237, 218), (167, 238, 220, 165), (170, 230, 239, 168), (163, 162, 236, 240), (241, 242, 243), (244, 245, 246), (121, 247, 206), (248, 249, 250), (114, 208, 251), (252, 253, 254), (159, 158, 255), (154, 256, 155), (111, 257, 130), (110, 134, 258), (117, 259, 207), (260, 118, 205), (261, 262, 257), (263, 258, 264), (111, 265, 261, 257), (110, 258, 263, 266), (176, 267, 268, 174), (269, 270, 187, 186), (271, 272, 273), (274, 174, 268), (186, 275, 269), (276, 277, 278), (134, 135, 275, 186), (279, 280, 281), (104, 277, 276, 136), (130, 174, 274, 131), (282, 283, 284, 285), (100, 139, 177), (207, 80, 83), (84, 205, 85), (205, 84, 260), (80, 207, 259), (286, 134, 188), (287, 286, 188), (286, 258, 134), (288, 175, 130), (257, 288, 130), (288, 289, 175), (264, 258, 286, 290), (262, 291, 288, 257), (263, 292, 266), (261, 265, 292), (261, 292, 293, 262), (292, 263, 264, 293), (262, 293, 291), (293, 264, 290), (294, 295, 296), (297, 298, 299), (294, 300, 295), (301, 302, 303), (304, 301, 303), (301, 305, 302), (306, 133, 132), (307, 306, 132), (308, 309, 310), (311, 312, 306, 307), (298, 297, 309, 308), (313, 129, 128), (314, 315, 316), (313, 189, 129), (305, 301, 315, 314), (317, 191, 189, 313), (318, 319, 320), (321, 322, 323), (149, 41, 40), (149, 44, 47), (51, 50, 80), (55, 57, 84), (50, 53, 80), (53, 55, 84), (286, 324, 290), (325, 288, 291), (324, 326, 290), (326, 325, 291), (327, 328, 329), (330, 328, 327), (331, 327, 329), (332, 333, 334), (335, 332, 334), (336, 333, 332), (164, 337, 162), (337, 338, 162), (338, 339, 162), (340, 341, 165), (341, 342, 165), (342, 166, 165), (229, 343, 90), (344, 214, 89), (342, 345, 346, 347), (348, 349, 350, 337), (158, 351, 255), (352, 155, 256), (343, 353, 90), (353, 344, 89), (346, 354, 355, 347), (356, 349, 348, 357), (351, 358, 255), (359, 352, 256), (360, 361, 166), (362, 363, 164), (364, 365, 366, 347), (367, 368, 369, 370), (371, 372, 361, 360), (348, 373, 374, 375), (376, 377, 368, 367), (363, 362, 378, 379), (380, 360, 166), (342, 380, 166), (381, 370, 369), (366, 380, 347), (380, 342, 347), (382, 164, 363), (376, 383, 377), (382, 337, 164), (337, 382, 348), (382, 373, 348), (384, 385, 386, 387), (388, 389, 390, 391), (385, 392, 386), (388, 391, 393), (214, 344, 394, 395), (229, 396, 397, 343), (343, 397, 398, 353), (344, 353, 398, 394), (399, 400, 401), (402, 403, 404), (91, 405, 152), (405, 88, 152), (88, 405, 406, 89), (405, 91, 90, 406), (89, 406, 353), (406, 90, 353), (407, 408, 409, 410), (408, 411, 412, 409), (65, 64, 413, 414), (64, 67, 415, 413), (416, 417, 418, 419), (417, 420, 421, 418), (422, 423, 424, 425), (423, 426, 427, 424), (428, 429, 430, 431), (429, 432, 433, 430), (84, 81, 53), (81, 80, 53), (77, 76, 434), (76, 79, 434), (265, 435, 292), (435, 266, 292), (266, 435, 436, 47), (435, 265, 41, 436), (47, 436, 149), (436, 41, 149), (290, 437, 293), (437, 291, 293), (291, 437, 326), (437, 290, 326)])
me_mesh_cube_001.polygons.foreach_set('use_smooth', [True] * 264)
_k = set([(0, 1), (0, 3), (1, 2), (2, 3), (4, 5), (4, 7), (5, 6), (6, 7), (8, 9), (8, 11), (9, 10), (10, 11), (12, 13), (12, 15), (13, 14), (14, 15), (16, 17), (16, 19), (17, 18), (18, 19), (20, 21), (20, 23), (21, 22), (22, 23), (24, 27), (24, 58), (25, 26), (25, 59), (26, 27), (28, 29), (28, 61), (29, 30), (30, 31), (31, 60), (32, 33), (32, 35), (33, 34), (34, 35), (36, 37), (36, 39), (37, 38), (38, 39), (40, 43), (40, 111), (41, 42), (41, 265), (42, 43), (44, 45), (44, 110), (45, 46), (46, 47), (47, 266), (48, 49), (48, 51), (49, 52), (51, 80), (52, 54), (54, 56), (56, 57), (57, 84), (58, 59), (60, 61), (62, 63), (62, 65), (63, 66), (65, 414), (66, 67), (67, 415), (68, 69), (68, 71), (69, 72), (70, 71), (70, 73), (72, 73), (74, 75), (74, 77), (75, 78), (77, 434), (78, 79), (79, 434), (80, 259), (82, 83), (82, 85), (83, 207), (84, 260), (85, 205), (86, 87), (86, 213), (87, 153), (92, 93), (92, 151), (93, 225), (94, 95), (94, 98), (95, 96), (96, 99), (97, 98), (97, 168), (99, 138), (100, 179), (100, 210), (101, 102), (101, 105), (102, 103), (103, 106), (104, 212), (104, 277), (105, 137), (106, 107), (107, 173), (108, 109), (108, 150), (109, 132), (110, 266), (111, 265), (112, 113), (112, 129), (113, 148), (114, 115), (114, 251), (115, 116), (116, 117), (117, 259), (118, 119), (118, 260), (119, 120), (120, 121), (121, 247), (122, 123), (122, 124), (123, 124), (125, 126), (125, 127), (126, 127), (128, 131), (128, 313), (129, 189), (131, 274), (132, 307), (133, 135), (133, 306), (135, 275), (136, 193), (136, 276), (137, 192), (138, 189), (139, 177), (139, 190), (140, 141), (140, 143), (141, 142), (142, 143), (144, 145), (144, 147), (145, 146), (146, 147), (148, 149), (149, 150), (151, 152), (152, 153), (154, 157), (154, 256), (155, 156), (155, 352), (156, 157), (158, 161), (158, 351), (159, 160), (159, 255), (160, 161), (162, 229), (162, 339), (163, 164), (163, 240), (164, 362), (165, 214), (165, 340), (166, 167), (166, 361), (167, 238), (168, 239), (169, 170), (169, 209), (170, 231), (171, 172), (171, 219), (172, 211), (173, 237), (175, 176), (175, 289), (176, 267), (177, 180), (178, 179), (178, 180), (181, 184), (181, 185), (182, 183), (182, 185), (183, 184), (187, 188), (187, 270), (188, 287), (190, 191), (191, 317), (192, 194), (193, 194), (195, 198), (195, 199), (196, 197), (196, 199), (197, 198), (200, 203), (200, 204), (201, 202), (201, 204), (202, 203), (205, 206), (206, 247), (207, 208), (208, 251), (209, 210), (211, 212), (213, 220), (214, 395), (215, 216), (215, 217), (216, 217), (218, 219), (218, 237), (220, 238), (221, 222), (221, 224), (222, 223), (223, 224), (225, 236), (226, 227), (226, 228), (227, 228), (229, 396), (230, 231), (230, 239), (232, 233), (232, 235), (233, 234), (234, 235), (236, 240), (241, 242), (241, 243), (242, 243), (244, 245), (244, 246), (245, 246), (248, 249), (248, 250), (249, 250), (252, 253), (252, 254), (253, 254), (255, 358), (256, 359), (267, 268), (268, 274), (269, 270), (269, 275), (271, 272), (271, 273), (272, 273), (276, 278), (277, 278), (279, 280), (279, 281), (280, 281), (282, 283), (282, 285), (283, 284), (284, 285), (286, 287), (286, 324), (288, 289), (288, 325), (294, 296), (294, 300), (295, 296), (295, 300), (297, 299), (297, 309), (298, 299), (298, 308), (301, 304), (301, 315), (302, 303), (302, 305), (303, 304), (305, 314), (306, 312), (307, 311), (308, 310), (309, 310), (311, 312), (313, 317), (314, 316), (315, 316), (318, 319), (318, 320), (319, 320), (321, 322), (321, 323), (322, 323), (324, 326), (325, 326), (327, 330), (327, 331), (328, 329), (328, 330), (329, 331), (332, 335), (332, 336), (333, 334), (333, 336), (334, 335), (337, 338), (337, 350), (338, 339), (340, 341), (341, 342), (342, 345), (345, 346), (346, 354), (347, 355), (347, 364), (348, 357), (348, 375), (349, 350), (349, 356), (351, 358), (352, 359), (354, 355), (356, 357), (360, 371), (360, 380), (361, 372), (362, 378), (363, 379), (363, 382), (364, 365), (365, 366), (366, 380), (367, 370), (367, 376), (368, 369), (368, 377), (369, 381), (370, 381), (371, 372), (373, 374), (373, 382), (374, 375), (376, 383), (377, 383), (378, 379), (384, 385), (384, 387), (385, 392), (386, 387), (386, 392), (388, 389), (388, 393), (389, 390), (390, 391), (391, 393), (394, 395), (394, 398), (396, 397), (397, 398), (399, 400), (399, 401), (400, 401), (402, 403), (402, 404), (403, 404), (407, 408), (407, 410), (408, 411), (409, 410), (409, 412), (411, 412), (413, 414), (413, 415), (416, 417), (416, 419), (417, 420), (418, 419), (418, 421), (420, 421), (422, 423), (422, 425), (423, 426), (424, 425), (424, 427), (426, 427), (428, 429), (428, 431), (429, 432), (430, 431), (430, 433), (432, 433)])
me_mesh_cube_001.attributes.new('sharp_edge', 'BOOLEAN', 'EDGE').data.foreach_set('value', [ (min(e.vertices), max(e.vertices)) in _k for e in me_mesh_cube_001.edges])
_uv = me_mesh_cube_001.uv_layers.new(name='UVMap')
_uv.uv.foreach_set('vector', [0.6938, 0.5744, 0.764, 0.5744, 0.7428, 0.5469, 0.7011, 0.5469, 0.7636, 0.5744, 0.6934, 0.5744, 0.7008, 0.5469, 0.7425, 0.5469, 0.2088, 0.8275, 0.1747, 0.8038, 0.1909, 0.7022, 0.2087, 0.7082, 0.2086, 0.8268, 0.2084, 0.7075, 0.1907, 0.7015, 0.1744, 0.8031, 0.1671, 0.6929, 0.1249, 0.7374, 0.1477, 0.8054, 0.167, 0.8094, 0.1673, 0.6936, 0.1671, 0.81, 0.1478, 0.8061, 0.125, 0.738, 0.1342, 0.931, 0.2201, 0.9385, 0.2016, 0.9947, 0.151, 0.9947, 0.1342, 0.931, 0.151, 0.9947, 0.2016, 0.9947, 0.2201, 0.9385, 0.8799, 0.04208, 0.8646, 0.01358, 0.8646, 0.1027, 0.8657, 0.1121, 0.8799, 0.04208, 0.8657, 0.1121, 0.8646, 0.1027, 0.8646, 0.01358, 0.8748, 0.8179, 0.7905, 0.8179, 0.8217, 0.5731, 0.8643, 0.5728, 0.8748, 0.8179, 0.8646, 0.5731, 0.8213, 0.5728, 0.7905, 0.8179, 0.8657, 0.1121, 0.8328, 0.0977, 0.8321, 0.08829, 0.8646, 0.1027, 0.8328, 0.0977, 0.7788, 0.1121, 0.7788, 0.1027, 0.8321, 0.08829, 0.7788, 0.1121, 0.8328, 0.0977, 0.8321, 0.08829, 0.7788, 0.1027, 0.8328, 0.0977, 0.8657, 0.1121, 0.8646, 0.1027, 0.8321, 0.08829, 0.1342, 0.931, 0.1585, 0.8711, 0.1958, 0.8732, 0.2201, 0.9385, 0.2201, 0.9385, 0.1958, 0.8732, 0.1585, 0.8711, 0.1342, 0.931, 0.1222, 0.7463, 0.000857, 0.7453, 0.000921, 0.7832, 0.122, 0.784, 0.000857, 0.7453, 0.1222, 0.746, 0.1211, 0.7836, 0.000921, 0.7832, 0.1219, 0.901, 0.000882, 0.9009, 0.000954, 0.9439, 0.1221, 0.9431, 0.000882, 0.9009, 0.1212, 0.9006, 0.1213, 0.9433, 0.000954, 0.9439, 0.1192, 0.9581, 0.000913, 0.9588, 0.000844, 0.9842, 0.1223, 0.9832, 0.000913, 0.9588, 0.1183, 0.9583, 0.1213, 0.9834, 0.000844, 0.9842, 0.08985, 0.6893, 0.001001, 0.6884, 0.000896, 0.7304, 0.1181, 0.7321, 0.001001, 0.6884, 0.0893, 0.6893, 0.1181, 0.7319, 0.000896, 0.7304, 0.6734, 0.5765, 0.6727, 0.8181, 0.6037, 0.8181, 0.6044, 0.5773, 0.6041, 0.5773, 0.6037, 0.8181, 0.6726, 0.818, 0.6733, 0.5765, 0.4148, 0.8172, 0.4203, 0.9952, 0.4497, 0.8172, 0.3942, 0.3678, 0.4043, 0.577, 0.4845, 0.5767, 0.4693, 0.2817, 0.4044, 0.5769, 0.4148, 0.8172, 0.4497, 0.8172, 0.4845, 0.5769, 0.4497, 0.8172, 0.4203, 0.9952, 0.4148, 0.8172, 0.4694, 0.2818, 0.4844, 0.5767, 0.4044, 0.577, 0.3941, 0.3677, 0.4845, 0.5769, 0.4497, 0.8172, 0.4148, 0.8172, 0.4044, 0.5769, 0.9165, 0.8179, 0.9165, 0.5731, 0.8748, 0.5731, 0.8748, 0.8179, 0.8748, 0.8179, 0.8748, 0.5731, 0.9165, 0.5731, 0.9165, 0.8179, 0.1328, 0.2249, 0.05824, 0.2874, 0.07028, 0.2873, 0.158, 0.2485, 0.1578, 0.2485, 0.07011, 0.2873, 0.05807, 0.2874, 0.1326, 0.2249, 0.928, 0.8156, 0.9536, 0.6097, 0.9279, 0.5714, 0.928, 0.8156, 0.928, 0.5714, 0.9535, 0.6097, 0.9165, 0.5731, 0.8748, 0.5731, 0.9019, 0.5653, 0.9172, 0.5604, 0.8748, 0.5731, 0.8925, 0.3283, 0.9055, 0.3556, 0.9019, 0.5653, 0.8748, 0.5731, 0.9165, 0.5731, 0.917, 0.5601, 0.9021, 0.5648, 0.8926, 0.3283, 0.8748, 0.5731, 0.9021, 0.5648, 0.9055, 0.3556, 0.4845, 0.5769, 0.4694, 0.2818, 0.4806, 0.3062, 0.4825, 0.5596, 0.4694, 0.2818, 0.4845, 0.5769, 0.4825, 0.5564, 0.4806, 0.3062, 0.2772, 0.1325, 0.2741, 0.1404, 0.18, 0.1484, 0.1779, 0.1413, 0.2742, 0.1405, 0.277, 0.1324, 0.178, 0.1412, 0.1801, 0.1485, 0.9165, 0.9927, 0.7788, 0.9927, 0.8748, 0.8179, 0.9165, 0.8179, 0.9165, 0.9927, 0.9165, 0.8179, 0.8748, 0.8179, 0.7788, 0.9927, 0.6723, 0.9933, 0.6726, 0.818, 0.6037, 0.8181, 0.5348, 0.9933, 0.6723, 0.9933, 0.5348, 0.9933, 0.6037, 0.8181, 0.6727, 0.8181, 0.1328, 0.125, 0.158, 0.1015, 0.0493, 0.02805, 0.06038, 0.0516, 0.1578, 0.1015, 0.1326, 0.125, 0.06021, 0.0516, 0.04913, 0.02805, 0.7055, 0.2474, 0.7636, 0.03365, 0.6505, 0.009465, 0.7064, 0.2474, 0.6511, 0.009465, 0.765, 0.03365, 0.3632, 0.2107, 0.3898, 0.004525, 0.3283, 0.03376, 0.3632, 0.2107, 0.394, 0.3678, 0.3898, 0.004525, 0.3283, 0.03376, 0.3898, 0.004525, 0.3632, 0.2107, 0.3632, 0.2107, 0.3898, 0.004525, 0.394, 0.3678, 0.9375, 0.2392, 0.8925, 0.04208, 0.976, 0.05415, 0.9375, 0.2392, 0.8925, 0.3283, 0.8925, 0.04208, 0.4955, 0.2032, 0.5259, 0.04024, 0.4735, 0.004525, 0.4693, 0.2817, 0.4955, 0.2032, 0.4735, 0.004525, 0.4955, 0.2032, 0.5217, 0.1627, 0.5259, 0.04024, 0.4955, 0.2032, 0.4735, 0.004525, 0.5259, 0.04024, 0.5217, 0.1627, 0.4955, 0.2032, 0.5259, 0.04024, 0.4955, 0.2032, 0.4693, 0.2817, 0.4735, 0.004525, 0.9375, 0.2392, 0.976, 0.05415, 0.8926, 0.04208, 0.8926, 0.3283, 0.9375, 0.2392, 0.8926, 0.04208, 0.2305, 0.2543, 0.2742, 0.1403, 0.1797, 0.1486, 0.1817, 0.3832, 0.2305, 0.2543, 0.1797, 0.1486, 0.2305, 0.2543, 0.2715, 0.1788, 0.2742, 0.1403, 0.2305, 0.2543, 0.1797, 0.1486, 0.2742, 0.1403, 0.2716, 0.1791, 0.2305, 0.2543, 0.2742, 0.1403, 0.2305, 0.2543, 0.1817, 0.3831, 0.1797, 0.1486, 0.2305, 0.2544, 0.2742, 0.1403, 0.1798, 0.1486, 0.1833, 0.4005, 0.2305, 0.2544, 0.1798, 0.1486, 0.2305, 0.2544, 0.2715, 0.1788, 0.2742, 0.1403, 0.2304, 0.2543, 0.1798, 0.1486, 0.2742, 0.1403, 0.2716, 0.1788, 0.2304, 0.2543, 0.2742, 0.1403, 0.2304, 0.2543, 0.1834, 0.4017, 0.1798, 0.1486, 0.1326, 0.2249, 0.1578, 0.2152, 0.1578, 0.2485, 0.1326, 0.2249, 0.1578, 0.2004, 0.1578, 0.2152, 0.1328, 0.2249, 0.158, 0.2485, 0.158, 0.2152, 0.1328, 0.2249, 0.158, 0.2152, 0.158, 0.2004, 0.4317, 0.004525, 0.394, 0.3678, 0.4693, 0.2817, 0.4735, 0.004525, 0.4317, 0.004525, 0.4693, 0.2817, 0.4317, 0.004525, 0.3898, 0.004525, 0.394, 0.3678, 0.4317, 0.004525, 0.4693, 0.2817, 0.394, 0.3678, 0.3898, 0.004525, 0.4317, 0.004525, 0.394, 0.3678, 0.4317, 0.004525, 0.4735, 0.004525, 0.4693, 0.2817, 0.6621, 0.4952, 0.6734, 0.5765, 0.6044, 0.5773, 0.6506, 0.4297, 0.6621, 0.4952, 0.6044, 0.5773, 0.3852, 0.425, 0.3942, 0.3679, 0.394, 0.4972, 0.3236, 0.1486, 0.3086, 0.03376, 0.3283, 0.03376, 0.7064, 0.2474, 0.7089, 0.2858, 0.6621, 0.4952, 0.6506, 0.4297, 0.3544, 0.2433, 0.3632, 0.2107, 0.394, 0.3678, 0.3851, 0.4253, 0.6618, 0.4952, 0.6041, 0.5773, 0.6733, 0.5765, 0.394, 0.3678, 0.3851, 0.4253, 0.394, 0.4972, 0.6618, 0.4952, 0.6502, 0.4297, 0.6041, 0.5773, 0.3236, 0.1486, 0.3283, 0.03376, 0.3086, 0.03376, 0.3632, 0.2107, 0.3544, 0.2433, 0.3851, 0.4253, 0.394, 0.3678, 0.7081, 0.2858, 0.7055, 0.2474, 0.6502, 0.4297, 0.6618, 0.4952, 0.3283, 0.03376, 0.3632, 0.2107, 0.3544, 0.2433, 0.3236, 0.1486, 0.765, 0.03365, 0.7573, 0.1726, 0.7089, 0.2858, 0.7064, 0.2474, 0.3283, 0.03376, 0.3236, 0.1486, 0.3544, 0.2433, 0.3632, 0.2107, 0.7636, 0.03365, 0.7055, 0.2474, 0.7081, 0.2858, 0.7561, 0.1726, 0.1328, 0.125, 0.158, 0.1433, 0.158, 0.1322, 0.1326, 0.125, 0.1578, 0.1322, 0.1578, 0.1433, 0.1326, 0.2249, 0.1488, 0.175, 0.1578, 0.2004, 0.1326, 0.125, 0.1578, 0.1433, 0.1488, 0.175, 0.1328, 0.2249, 0.158, 0.2004, 0.149, 0.175, 0.1328, 0.125, 0.149, 0.175, 0.158, 0.1433, 0.1326, 0.125, 0.1578, 0.1015, 0.1578, 0.1322, 0.1328, 0.125, 0.158, 0.1322, 0.158, 0.1015, 0.8748, 0.5731, 0.827, 0.4406, 0.8925, 0.3283, 0.8748, 0.5731, 0.8926, 0.3283, 0.827, 0.4406, 0.158, 0.2485, 0.1712, 0.2485, 0.158, 0.2152, 0.171, 0.2485, 0.1578, 0.2485, 0.1578, 0.2152, 0.7996, 0.5293, 0.7934, 0.3903, 0.827, 0.4406, 0.7996, 0.5293, 0.827, 0.4406, 0.7935, 0.3903, 0.8748, 0.5731, 0.8108, 0.5731, 0.7996, 0.5293, 0.827, 0.4406, 0.8748, 0.5731, 0.827, 0.4406, 0.7996, 0.5293, 0.8108, 0.5731, 0.976, 0.05415, 0.9874, 0.05415, 0.9874, 0.1933, 0.9375, 0.2392, 0.9874, 0.1933, 0.9874, 0.05415, 0.976, 0.05415, 0.9375, 0.2392, 0.4956, 0.2014, 0.4976, 0.2192, 0.5216, 0.1628, 0.9447, 0.2569, 0.9375, 0.2392, 0.9874, 0.1933, 0.9375, 0.2392, 0.9448, 0.2569, 0.9874, 0.1933, 0.4972, 0.2188, 0.4955, 0.2032, 0.5217, 0.1627, 0.8926, 0.3283, 0.9055, 0.3556, 0.9448, 0.2569, 0.9375, 0.2392, 0.9055, 0.3556, 0.9165, 0.3556, 0.9448, 0.2569, 0.4693, 0.2817, 0.4955, 0.2032, 0.4972, 0.2188, 0.4807, 0.3057, 0.8925, 0.3283, 0.9375, 0.2392, 0.9447, 0.2569, 0.9055, 0.3556, 0.9165, 0.3556, 0.9055, 0.3556, 0.9447, 0.2569, 0.952, 0.2392, 0.4693, 0.2817, 0.4807, 0.3057, 0.4955, 0.2032, 0.1186, 0.6894, 0.08985, 0.6893, 0.1181, 0.7321, 0.0893, 0.6893, 0.1181, 0.6895, 0.1181, 0.7319, 0.1578, 0.2152, 0.1872, 0.2147, 0.171, 0.2485, 0.1873, 0.2147, 0.158, 0.2152, 0.1712, 0.2485, 0.8657, 0.1121, 0.8926, 0.3283, 0.8926, 0.04208, 0.8799, 0.04208, 0.8657, 0.1121, 0.8926, 0.04208, 0.8657, 0.1121, 0.827, 0.4406, 0.8926, 0.3283, 0.8657, 0.1121, 0.8925, 0.04208, 0.8925, 0.3283, 0.827, 0.4406, 0.8657, 0.1121, 0.8925, 0.3283, 0.8657, 0.1121, 0.8799, 0.04208, 0.8925, 0.04208, 0.7935, 0.3903, 0.827, 0.4406, 0.8657, 0.1121, 0.799, 0.1972, 0.7934, 0.3903, 0.799, 0.1972, 0.8657, 0.1121, 0.827, 0.4406, 0.7996, 0.5293, 0.7788, 0.5438, 0.8108, 0.5731, 0.7996, 0.5293, 0.8108, 0.5731, 0.7788, 0.5438, 0.7996, 0.5293, 0.7788, 0.5438, 0.7788, 0.4048, 0.7934, 0.3903, 0.7788, 0.5438, 0.7996, 0.5293, 0.7935, 0.3903, 0.7788, 0.4048, 0.7934, 0.3903, 0.7788, 0.4048, 0.799, 0.1972, 0.7788, 0.4048, 0.7935, 0.3903, 0.799, 0.1972, 0.2724, 0.1898, 0.2742, 0.1403, 0.2742, 0.1403, 0.2715, 0.1788, 0.2724, 0.1898, 0.2742, 0.1403, 0.2724, 0.1898, 0.2716, 0.1791, 0.2742, 0.1403, 0.2724, 0.1898, 0.2742, 0.1403, 0.2742, 0.1403, 0.2715, 0.1788, 0.2724, 0.1898, 0.2742, 0.1403, 0.2724, 0.1898, 0.2716, 0.1788, 0.2742, 0.1403, 0.2314, 0.2652, 0.1833, 0.4005, 0.1817, 0.3831, 0.2305, 0.2543, 0.2314, 0.2652, 0.1817, 0.3831, 0.2314, 0.2652, 0.2305, 0.2544, 0.1833, 0.4005, 0.2716, 0.1791, 0.2724, 0.1898, 0.2314, 0.2652, 0.2305, 0.2543, 0.2724, 0.1898, 0.2715, 0.1788, 0.2305, 0.2544, 0.2314, 0.2652, 0.2314, 0.2652, 0.1817, 0.3832, 0.1834, 0.4017, 0.2304, 0.2543, 0.2314, 0.2652, 0.1834, 0.4017, 0.2314, 0.2652, 0.2305, 0.2543, 0.1817, 0.3832, 0.2716, 0.1788, 0.2724, 0.1898, 0.2314, 0.2652, 0.2304, 0.2543, 0.2724, 0.1898, 0.2715, 0.1788, 0.2305, 0.2543, 0.2314, 0.2652, 0.9532, 0.6097, 0.9282, 0.5718, 0.9287, 0.8165, 0.9533, 0.6098, 0.9287, 0.8162, 0.9282, 0.5715, 0.7788, 0.9927, 0.7905, 0.8179, 0.8748, 0.8179, 0.7788, 0.9927, 0.8748, 0.8179, 0.7905, 0.8179, 0.8646, 0.1027, 0.8321, 0.08829, 0.8646, 0.01358, 0.8321, 0.08829, 0.8646, 0.1027, 0.8646, 0.01358, 0.8321, 0.08829, 0.7788, 0.1027, 0.8646, 0.01358, 0.7788, 0.1027, 0.8321, 0.08829, 0.8646, 0.01358, 0.8657, 0.1121, 0.8328, 0.0977, 0.799, 0.1972, 0.8328, 0.0977, 0.8657, 0.1121, 0.799, 0.1972, 0.8328, 0.0977, 0.7788, 0.1121, 0.799, 0.1972, 0.7788, 0.1121, 0.8328, 0.0977, 0.799, 0.1972, 0.1725, 0.9365, 0.1585, 0.8711, 0.1958, 0.8732, 0.1342, 0.931, 0.1585, 0.8711, 0.1725, 0.9365, 0.2201, 0.9385, 0.1725, 0.9365, 0.1958, 0.8732, 0.1725, 0.9365, 0.1958, 0.8732, 0.1585, 0.8711, 0.1342, 0.931, 0.1725, 0.9365, 0.1585, 0.8711, 0.2201, 0.9385, 0.1958, 0.8732, 0.1725, 0.9365, 0.6505, 0.009465, 0.6504, 0.1499, 0.7055, 0.2474, 0.6504, 0.1499, 0.6503, 0.377, 0.7055, 0.2474, 0.6503, 0.377, 0.6502, 0.4297, 0.7055, 0.2474, 0.6506, 0.4297, 0.6508, 0.377, 0.7064, 0.2474, 0.6508, 0.377, 0.6509, 0.1499, 0.7064, 0.2474, 0.6509, 0.1499, 0.6511, 0.009465, 0.7064, 0.2474, 0.6502, 0.4297, 0.5731, 0.4077, 0.6041, 0.5773, 0.5735, 0.4077, 0.6506, 0.4297, 0.6044, 0.5773, 0.6509, 0.1499, 0.6508, 0.377, 0.5736, 0.377, 0.5736, 0.1499, 0.5731, 0.1499, 0.5731, 0.377, 0.6503, 0.377, 0.6504, 0.1499, 0.1578, 0.1015, 0.2375, 0.1015, 0.1578, 0.1322, 0.2377, 0.1015, 0.158, 0.1015, 0.158, 0.1322, 0.5731, 0.4077, 0.535, 0.4373, 0.6041, 0.5773, 0.535, 0.4373, 0.5735, 0.4077, 0.6044, 0.5773, 0.5736, 0.377, 0.5349, 0.3766, 0.5349, 0.1509, 0.5736, 0.1499, 0.5349, 0.3766, 0.5731, 0.377, 0.5731, 0.1499, 0.5349, 0.1509, 0.2375, 0.1015, 0.2774, 0.1154, 0.1578, 0.1322, 0.2774, 0.1154, 0.2377, 0.1015, 0.158, 0.1322, 0.5737, 0.1301, 0.5737, 0.009465, 0.6511, 0.009465, 0.5732, 0.009465, 0.5732, 0.1301, 0.6505, 0.009465, 0.5349, 0.1509, 0.5349, 0.1421, 0.5735, 0.141, 0.5736, 0.1499, 0.5349, 0.1421, 0.5349, 0.1313, 0.5737, 0.1301, 0.5735, 0.141, 0.5349, 0.1313, 0.5349, 0.01145, 0.5737, 0.009465, 0.5737, 0.1301, 0.5731, 0.1499, 0.5731, 0.141, 0.5349, 0.1421, 0.5349, 0.1509, 0.5731, 0.141, 0.5732, 0.1301, 0.5349, 0.1313, 0.5349, 0.1421, 0.5732, 0.1301, 0.5732, 0.009465, 0.5349, 0.01145, 0.5349, 0.1313, 0.6396, 0.1366, 0.5737, 0.1301, 0.6511, 0.009465, 0.6509, 0.1499, 0.6396, 0.1366, 0.6511, 0.009465, 0.6396, 0.1366, 0.5735, 0.141, 0.5737, 0.1301, 0.5735, 0.141, 0.6396, 0.1366, 0.5736, 0.1499, 0.6396, 0.1366, 0.6509, 0.1499, 0.5736, 0.1499, 0.6392, 0.1366, 0.6505, 0.009465, 0.5732, 0.1301, 0.5731, 0.141, 0.6392, 0.1366, 0.5732, 0.1301, 0.6392, 0.1366, 0.6504, 0.1499, 0.6505, 0.009465, 0.6504, 0.1499, 0.6392, 0.1366, 0.5731, 0.1499, 0.6392, 0.1366, 0.5731, 0.141, 0.5731, 0.1499, 0.5142, 0.395, 0.5149, 0.3184, 0.5027, 0.3183, 0.502, 0.3949, 0.5145, 0.3189, 0.5138, 0.3955, 0.5017, 0.3954, 0.5024, 0.3188, 0.5149, 0.3184, 0.5018, 0.28, 0.5027, 0.3183, 0.5145, 0.3189, 0.5024, 0.3188, 0.5015, 0.2805, 0.6506, 0.4297, 0.5735, 0.4077, 0.5733, 0.3766, 0.65, 0.3766, 0.6502, 0.4297, 0.6497, 0.3766, 0.573, 0.3766, 0.5731, 0.4077, 0.5731, 0.4077, 0.573, 0.3766, 0.5349, 0.3766, 0.535, 0.4373, 0.5735, 0.4077, 0.535, 0.4373, 0.5349, 0.3766, 0.5733, 0.3766, 0.5135, 0.4494, 0.5016, 0.3982, 0.5136, 0.396, 0.5135, 0.4494, 0.5135, 0.396, 0.5016, 0.3983, 0.6037, 0.8181, 0.5348, 0.8181, 0.5348, 0.9933, 0.5348, 0.8181, 0.6037, 0.8181, 0.5348, 0.9933, 0.6037, 0.8181, 0.5348, 0.8181, 0.5349, 0.5773, 0.6044, 0.5773, 0.5348, 0.8181, 0.6037, 0.8181, 0.6041, 0.5773, 0.5349, 0.5773, 0.6044, 0.5773, 0.5349, 0.5773, 0.535, 0.4373, 0.5349, 0.5773, 0.6041, 0.5773, 0.535, 0.4373, 0.1181, 0.7321, 0.000896, 0.7304, 0.000857, 0.7453, 0.1222, 0.7463, 0.000896, 0.7304, 0.1181, 0.7319, 0.1222, 0.746, 0.000857, 0.7453, 0.122, 0.784, 0.000921, 0.7832, 0.000902, 0.8274, 0.1177, 0.8279, 0.000921, 0.7832, 0.1211, 0.7836, 0.1169, 0.8275, 0.000902, 0.8274, 0.1177, 0.8279, 0.000902, 0.8274, 0.000899, 0.8612, 0.1177, 0.8616, 0.000902, 0.8274, 0.1169, 0.8275, 0.1169, 0.8612, 0.000899, 0.8612, 0.1177, 0.8616, 0.000899, 0.8612, 0.000882, 0.9009, 0.1219, 0.901, 0.000899, 0.8612, 0.1169, 0.8612, 0.1212, 0.9006, 0.000882, 0.9009, 0.1221, 0.9431, 0.000954, 0.9439, 0.000913, 0.9588, 0.1192, 0.9581, 0.000954, 0.9439, 0.1213, 0.9433, 0.1183, 0.9583, 0.000913, 0.9588, 0.8646, 0.01358, 0.7788, 0.01358, 0.7788, 0.1027, 0.7788, 0.01358, 0.8646, 0.01358, 0.7788, 0.1027, 0.158, 0.1322, 0.2774, 0.1322, 0.2774, 0.1154, 0.2774, 0.1322, 0.1578, 0.1322, 0.2774, 0.1154, 0.8108, 0.5731, 0.7788, 0.5731, 0.7788, 0.5438, 0.7788, 0.5731, 0.8108, 0.5731, 0.7788, 0.5438, 0.8108, 0.5731, 0.7788, 0.5731, 0.7788, 0.8179, 0.7905, 0.8179, 0.7788, 0.5731, 0.8108, 0.5731, 0.7905, 0.8179, 0.7788, 0.8179, 0.7905, 0.8179, 0.7788, 0.8179, 0.7788, 0.9927, 0.7788, 0.8179, 0.7905, 0.8179, 0.7788, 0.9927, 0.799, 0.1972, 0.7788, 0.1972, 0.7788, 0.4048, 0.7788, 0.1972, 0.799, 0.1972, 0.7788, 0.4048, 0.799, 0.1972, 0.7788, 0.1972, 0.7788, 0.1121, 0.7788, 0.1972, 0.799, 0.1972, 0.7788, 0.1121])
me_mesh_cube_001.use_remesh_preserve_volume = False
me_mesh_cube_001.use_remesh_preserve_attributes = False
me_mesh_cube_001.use_mirror_vertex_groups = False
me_mesh_cube_001.update()

# ---- objects
ob_tag_gun_right = bpy.data.objects.new('tag_gun_right', None)
ob_tag_gun_left = bpy.data.objects.new('tag_gun_left', None)
ob_thruster_wing_003 = bpy.data.objects.new('thruster_wing.003', None)
ob_thruster_wing_002 = bpy.data.objects.new('thruster_wing.002', None)
ob_thruster_wing_000 = bpy.data.objects.new('thruster_wing.000', None)
ob_thruster_wing_001 = bpy.data.objects.new('thruster_wing.001', None)
ob_thruster_top_000 = bpy.data.objects.new('thruster_top.000', None)
ob_thruster_linear_rear_000 = bpy.data.objects.new('thruster_linear_rear.000', None)
ob_thruster_left_002 = bpy.data.objects.new('thruster_left.002', None)
ob_thruster_left_001 = bpy.data.objects.new('thruster_left.001', None)
ob_thruster_right_000 = bpy.data.objects.new('thruster_right.000', None)
ob_thruster_top_001 = bpy.data.objects.new('thruster_top.001', None)
ob_thruster_linear_top_001 = bpy.data.objects.new('thruster_linear_top.001', None)
ob_thruster_linear_side_003 = bpy.data.objects.new('thruster_linear_side.003', None)
ob_thruster_linear_side_002 = bpy.data.objects.new('thruster_linear_side.002', None)
ob_thruster_linear_side_001 = bpy.data.objects.new('thruster_linear_side.001', None)
ob_thruster_right_001 = bpy.data.objects.new('thruster_right.001', None)
ob_thruster_linear_001 = bpy.data.objects.new('thruster_linear.001', None)
ob_thruster_linear_rear_001 = bpy.data.objects.new('thruster_linear_rear.001', None)
ob_meteor_low = bpy.data.objects.new('Meteor_Low', me_cube_001)
ob_landinggear = bpy.data.objects.new('LandingGear', me_cube_000)
ob_meteor_hi = bpy.data.objects.new('Meteor_Hi', me_mesh_cube_001)
ob_lamp = bpy.data.objects.new('Lamp', light_lamp)
ob_camera = bpy.data.objects.new('Camera', cam_camera)

# ---- transforms, parenting, visibility, modifiers, constraints
ob_tag_gun_right.location = (2.442, 2.011, 0.0)
ob_tag_gun_right.empty_display_type = 'ARROWS'
ob_tag_gun_right.empty_image_offset = (0.0, 0.0)
ob_tag_gun_right.lineart.crease_threshold = 0.0
ob_tag_gun_left.location = (-2.442, 2.011, 0.0)
ob_tag_gun_left.empty_display_type = 'ARROWS'
ob_tag_gun_left.empty_image_offset = (0.0, 0.0)
ob_tag_gun_left.lineart.crease_threshold = 0.0
ob_thruster_wing_003.location = (2.923, -4.178, -1.893)
ob_thruster_wing_003.rotation_euler = (0.6109, -2.06e-07, 1.571)
ob_thruster_wing_003.scale = (-1.0, 1.0, -1.0)
ob_thruster_wing_003.empty_display_type = 'ARROWS'
ob_thruster_wing_003.empty_image_offset = (0.0, 0.0)
ob_thruster_wing_003.lineart.crease_threshold = 0.0
ob_thruster_wing_002.location = (-2.923, -4.178, -1.893)
ob_thruster_wing_002.rotation_euler = (-0.6109, -1.955e-07, 1.571)
ob_thruster_wing_002.scale = (-1.0, 1.0, -1.0)
ob_thruster_wing_002.empty_display_type = 'ARROWS'
ob_thruster_wing_002.empty_image_offset = (0.0, 0.0)
ob_thruster_wing_002.lineart.crease_threshold = 0.0
ob_thruster_wing_000.location = (2.787, -4.178, 1.582)
ob_thruster_wing_000.rotation_euler = (-3.142, -0.5236, -7.681e-08)
ob_thruster_wing_000.scale = (1.0, -1.0, -1.0)
ob_thruster_wing_000.empty_display_type = 'ARROWS'
ob_thruster_wing_000.empty_image_offset = (0.0, 0.0)
ob_thruster_wing_000.lineart.crease_threshold = 0.0
ob_thruster_wing_001.location = (-2.787, -4.178, 1.582)
ob_thruster_wing_001.rotation_euler = (0.5236, -1.62e-07, 1.571)
ob_thruster_wing_001.empty_display_type = 'ARROWS'
ob_thruster_wing_001.empty_image_offset = (0.0, 0.0)
ob_thruster_wing_001.lineart.crease_threshold = 0.0
ob_thruster_top_000.location = (0.8696, 4.415, 0.1448)
ob_thruster_top_000.rotation_euler = (2.132e-14, -2.099e-07, 1.571)
ob_thruster_top_000.empty_display_type = 'ARROWS'
ob_thruster_top_000.empty_image_offset = (0.0, 0.0)
ob_thruster_top_000.lineart.crease_threshold = 0.0
ob_thruster_linear_rear_000.location = (1.0, -5.818, 0.0)
ob_thruster_linear_rear_000.rotation_euler = (1.571, -0.0, 0.0)
ob_thruster_linear_rear_000.scale = (3.373, 3.373, 3.373)
ob_thruster_linear_rear_000.empty_display_type = 'ARROWS'
ob_thruster_linear_rear_000.empty_image_offset = (0.0, 0.0)
ob_thruster_linear_rear_000.lineart.crease_threshold = 0.0
ob_thruster_left_002.location = (-1.936, -4.576, 0.0)
ob_thruster_left_002.rotation_euler = (1.571, 0.0, 1.571)
ob_thruster_left_002.scale = (1.0, 1.0, -1.0)
ob_thruster_left_002.empty_display_type = 'ARROWS'
ob_thruster_left_002.empty_image_offset = (0.0, 0.0)
ob_thruster_left_002.lineart.crease_threshold = 0.0
ob_thruster_left_001.location = (-2.147, 6.724, -0.2136)
ob_thruster_left_001.rotation_euler = (1.571, 0.0, 1.571)
ob_thruster_left_001.scale = (1.0, 1.0, -1.0)
ob_thruster_left_001.empty_display_type = 'ARROWS'
ob_thruster_left_001.empty_image_offset = (0.0, 0.0)
ob_thruster_left_001.lineart.crease_threshold = 0.0
ob_thruster_right_000.location = (2.147, 6.724, -0.2136)
ob_thruster_right_000.rotation_euler = (1.571, 0.0, 1.571)
ob_thruster_right_000.empty_display_type = 'ARROWS'
ob_thruster_right_000.empty_image_offset = (0.0, 0.0)
ob_thruster_right_000.lineart.crease_threshold = 0.0
ob_thruster_top_001.location = (-0.8696, 4.415, 0.1448)
ob_thruster_top_001.rotation_euler = (2.132e-14, -2.099e-07, 1.571)
ob_thruster_top_001.empty_display_type = 'ARROWS'
ob_thruster_top_001.empty_image_offset = (0.0, 0.0)
ob_thruster_top_001.lineart.crease_threshold = 0.0
ob_thruster_linear_top_001.location = (0.8, 4.415, 0.0)
ob_thruster_linear_top_001.rotation_euler = (2.132e-14, -2.099e-07, 1.571)
ob_thruster_linear_top_001.scale = (2.813, 2.813, 2.813)
ob_thruster_linear_top_001.empty_display_type = 'ARROWS'
ob_thruster_linear_top_001.empty_image_offset = (0.0, 0.0)
ob_thruster_linear_top_001.hide_viewport = True
ob_thruster_linear_top_001.lineart.crease_threshold = 0.0
ob_thruster_linear_side_003.location = (-2.0, 6.739, -0.2075)
ob_thruster_linear_side_003.rotation_euler = (1.571, 0.0, 4.712)
ob_thruster_linear_side_003.scale = (2.813, 2.813, 2.813)
ob_thruster_linear_side_003.empty_display_type = 'ARROWS'
ob_thruster_linear_side_003.empty_image_offset = (0.0, 0.0)
ob_thruster_linear_side_003.hide_viewport = True
ob_thruster_linear_side_003.lineart.crease_threshold = 0.0
ob_thruster_linear_side_002.location = (-2.0, -4.576, 0.0)
ob_thruster_linear_side_002.rotation_euler = (1.571, 0.0, 4.712)
ob_thruster_linear_side_002.scale = (2.813, 2.813, 2.813)
ob_thruster_linear_side_002.empty_display_type = 'ARROWS'
ob_thruster_linear_side_002.empty_image_offset = (0.0, 0.0)
ob_thruster_linear_side_002.hide_viewport = True
ob_thruster_linear_side_002.lineart.crease_threshold = 0.0
ob_thruster_linear_side_001.location = (2.0, 6.739, -0.2075)
ob_thruster_linear_side_001.rotation_mode = 'QUATERNION'
ob_thruster_linear_side_001.rotation_quaternion = (0.5, 0.5, 0.5, 0.5)
ob_thruster_linear_side_001.scale = (2.813, 2.813, 2.813)
ob_thruster_linear_side_001.empty_display_type = 'ARROWS'
ob_thruster_linear_side_001.empty_image_offset = (0.0, 0.0)
ob_thruster_linear_side_001.hide_viewport = True
ob_thruster_linear_side_001.lineart.crease_threshold = 0.0
ob_thruster_right_001.location = (1.936, -4.576, 0.0)
ob_thruster_right_001.rotation_euler = (1.571, 0.0, 1.571)
ob_thruster_right_001.empty_display_type = 'ARROWS'
ob_thruster_right_001.empty_image_offset = (0.0, 0.0)
ob_thruster_right_001.lineart.crease_threshold = 0.0
ob_thruster_linear_001.location = (1.0, -5.818, 0.0)
ob_thruster_linear_001.rotation_euler = (1.571, -0.0, 0.0)
ob_thruster_linear_001.scale = (2.813, 2.813, 2.813)
ob_thruster_linear_001.empty_display_type = 'ARROWS'
ob_thruster_linear_001.empty_image_offset = (0.0, 0.0)
ob_thruster_linear_001.hide_viewport = True
ob_thruster_linear_001.lineart.crease_threshold = 0.0
ob_thruster_linear_rear_001.location = (-1.0, -5.818, 0.0)
ob_thruster_linear_rear_001.rotation_euler = (1.571, -0.0, 0.0)
ob_thruster_linear_rear_001.scale = (3.373, 3.373, 3.373)
ob_thruster_linear_rear_001.empty_display_type = 'ARROWS'
ob_thruster_linear_rear_001.empty_image_offset = (0.0, 0.0)
ob_thruster_linear_rear_001.lineart.crease_threshold = 0.0
ob_meteor_low.location = (0.0, 0.0, 0.0)
ob_meteor_low.rotation_euler = (1.571, -0.0, 0.0)
ob_meteor_low.hide_viewport = True
ob_meteor_low.lineart.crease_threshold = 0.0
_m = ob_meteor_low.modifiers.new('EdgeSplit', 'EDGE_SPLIT')
ob_landinggear.location = (0.0, 0.0, 0.0)
ob_landinggear.rotation_euler = (1.571, -0.0, 0.0)
ob_landinggear.hide_viewport = True
ob_landinggear.lineart.crease_threshold = 0.0
ob_meteor_hi.location = (0.0, 0.0, 0.0)
ob_meteor_hi.rotation_euler = (1.571, -0.0, 0.0)
ob_meteor_hi.lineart.crease_threshold = 0.0
_m = ob_meteor_hi.modifiers.new('EdgeSplit', 'EDGE_SPLIT')
ob_lamp.location = (4.076, 1.005, 5.904)
ob_lamp.rotation_euler = (0.6503, 0.05522, 1.866)
ob_lamp.lock_rotations_4d = False
ob_lamp.empty_display_type = 'ARROWS'
ob_lamp.color = (0.0, 0.0, 0.0, 0.0)
ob_lamp.hide_viewport = True
ob_lamp.lineart.crease_threshold = 0.0
ob_camera.location = (7.481, -6.508, 5.344)
ob_camera.rotation_euler = (1.109, 0.01082, 0.8149)
ob_camera.lock_rotations_4d = False
ob_camera.empty_display_type = 'ARROWS'
ob_camera.color = (0.0, 0.0, 0.0, 0.0)
ob_camera.hide_viewport = True
ob_camera.display_type = 'WIRE'
ob_camera.lineart.crease_threshold = 0.0

# ---- collection membership
col_collection_1.objects.link(ob_tag_gun_right)
col_collection_1.objects.link(ob_tag_gun_left)
col_collection_1.objects.link(ob_thruster_wing_003)
col_collection_1.objects.link(ob_thruster_wing_002)
col_collection_1.objects.link(ob_thruster_wing_000)
col_collection_1.objects.link(ob_thruster_wing_001)
col_collection_1.objects.link(ob_thruster_top_000)
col_collection_1.objects.link(ob_thruster_linear_rear_000)
col_collection_1.objects.link(ob_thruster_left_002)
col_collection_1.objects.link(ob_thruster_left_001)
col_collection_1.objects.link(ob_thruster_right_000)
col_collection_1.objects.link(ob_thruster_top_001)
col_collection_1.objects.link(ob_thruster_linear_top_001)
col_collection_1.objects.link(ob_thruster_linear_side_003)
col_collection_1.objects.link(ob_thruster_linear_side_002)
col_collection_1.objects.link(ob_thruster_linear_side_001)
col_collection_1.objects.link(ob_thruster_right_001)
col_collection_1.objects.link(ob_thruster_linear_001)
col_collection_1.objects.link(ob_thruster_linear_rear_001)
col_collection_1.objects.link(ob_meteor_low)
col_collection_1.objects.link(ob_landinggear)
col_collection_1.objects.link(ob_meteor_hi)
col_collection_1.objects.link(ob_lamp)
col_collection_1.objects.link(ob_camera)

# ---- scene / render settings (as saved in the file)
scene.camera = ob_camera
scene.frame_start = 1; scene.frame_end = 30; scene.frame_set(1)
scene.render.engine = 'BLENDER_EEVEE_NEXT'
scene.render.image_settings.color_mode = 'RGB'
scene.render.image_settings.compression = 90
scene.render.resolution_percentage = 50
scene.render.dither_intensity = 0.0
scene.render.bake_margin = 2
scene.render.bake_bias = 0.0
scene.cycles.use_denoising = False
scene.cycles.samples = 10
scene.cycles.sampling_pattern = 'TABULATED_SOBOL'
scene.cycles.light_sampling_threshold = 0.0
scene.cycles.use_adaptive_sampling = False
scene.cycles.use_light_tree = False
scene.cycles.blur_glossy = 0.0
scene.cycles.volume_bounces = 1
scene.cycles.pixel_filter_type = 'GAUSSIAN'
scene.cycles.sample_clamp_indirect = 0.0
scene.view_settings.view_transform = 'Standard'
bpy.context.view_layer.update()
